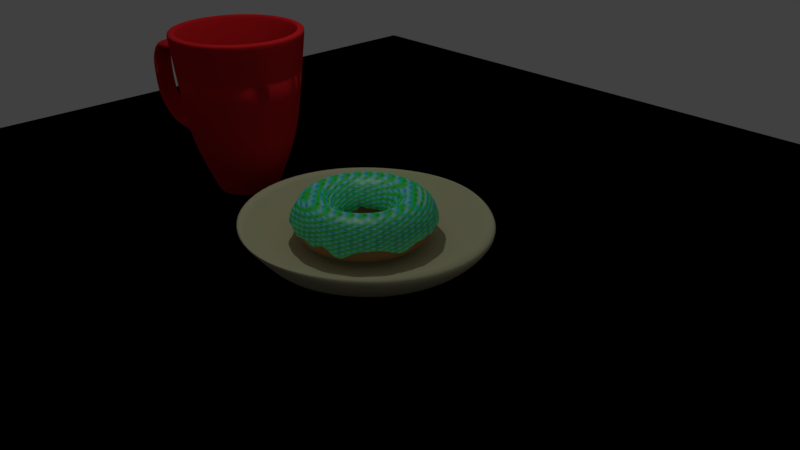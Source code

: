 # Source: untitled3.blend  (saved by Blender 2.79.0; exported with 4.5.12 LTS)
import bpy
from mathutils import Matrix  # noqa: F401  (used for matrix-valued properties, if any)

bpy.ops.wm.read_factory_settings(use_empty=True)
scene = bpy.context.scene
scene.name = 'Scene'

# ---- collections
col_collection_1 = bpy.data.collections.new('Collection 1'); scene.collection.children.link(col_collection_1)
col_collection_2 = bpy.data.collections.new('Collection 2'); scene.collection.children.link(col_collection_2)
col_collection_3 = bpy.data.collections.new('Collection 3'); scene.collection.children.link(col_collection_3)

# ---- materials (node trees are filled in below, after node groups)
mat_material_002 = bpy.data.materials.new('Material.002')
mat_material_002.alpha_threshold = 0.0
mat_material_002.roughness = 0.5
mat_material_001 = bpy.data.materials.new('Material.001')
mat_material_001.alpha_threshold = 0.0
mat_material_001.roughness = 0.5
mat_material_003 = bpy.data.materials.new('Material.003')
mat_material_003.alpha_threshold = 0.0
mat_material_003.roughness = 0.5
mat_material = bpy.data.materials.new('Material')
mat_material.alpha_threshold = 0.0
mat_material.roughness = 0.5

# ---- material node trees
mat_material_002.use_nodes = True; mat_material_002.node_tree.nodes.clear()
_N = mat_material_002.node_tree.nodes; _L = mat_material_002.node_tree.links
n0 = _N.new('ShaderNodeOutputMaterial'); n0.name = 'Material Output'; n0.location = (460, 306)
n1 = _N.new('ShaderNodeMixShader'); n1.name = 'Mix Shader'; n1.location = (240, 326)
n1.inputs[0].default_value = 0.1
n2 = _N.new('ShaderNodeBsdfDiffuse'); n2.name = 'Diffuse BSDF'; n2.location = (20, 397)
n2.inputs[1].default_value = 0.25
n3 = _N.new('ShaderNodeBsdfAnisotropic'); n3.name = 'Glossy BSDF'; n3.location = (25, 238)
n3.distribution = 'GGX'
n3.inputs[1].default_value = 0.4472
n4 = _N.new('ShaderNodeTexMagic'); n4.name = 'Magic Texture'; n4.location = (-228, 341)
n4.inputs[1].default_value = 10.8
n4.inputs[2].default_value = 0.5
_L.new(n2.outputs[0], n1.inputs[1])
_L.new(n1.outputs[0], n0.inputs[0])
_L.new(n3.outputs[0], n1.inputs[2])
_L.new(n4.outputs[0], n2.inputs[0])
n0.is_active_output = True
mat_material_001.use_nodes = True; mat_material_001.node_tree.nodes.clear()
_N = mat_material_001.node_tree.nodes; _L = mat_material_001.node_tree.links
n0 = _N.new('ShaderNodeBsdfDiffuse'); n0.name = 'Diffuse BSDF'; n0.location = (10, 300)
n0.inputs[0].default_value = (0.8864, 0.4678, 0.214, 1.0)
n0.inputs[1].default_value = 0.375
n1 = _N.new('ShaderNodeMixShader'); n1.name = 'Mix Shader'; n1.location = (267, 311)
n2 = _N.new('ShaderNodeOutputMaterial'); n2.name = 'Material Output'; n2.location = (467, 324)
n2.width = 159
_L.new(n0.outputs[0], n1.inputs[1])
_L.new(n1.outputs[0], n2.inputs[0])
n2.is_active_output = True
mat_material_003.use_nodes = True; mat_material_003.node_tree.nodes.clear()
_N = mat_material_003.node_tree.nodes; _L = mat_material_003.node_tree.links
n0 = _N.new('ShaderNodeBsdfDiffuse'); n0.name = 'Diffuse BSDF'; n0.location = (10, 300)
n0.inputs[0].default_value = (0.8, 0.02118, 0.02715, 1.0)
n0.inputs[1].default_value = 0.225
n1 = _N.new('ShaderNodeBsdfAnisotropic'); n1.name = 'Glossy BSDF'; n1.location = (10, 146)
n1.distribution = 'GGX'
n1.inputs[0].default_value = (0.0, 0.0, 0.0, 1.0)
n1.inputs[1].default_value = 0.5477
n2 = _N.new('ShaderNodeOutputMaterial'); n2.name = 'Material Output'; n2.location = (479, 230)
n3 = _N.new('ShaderNodeMixShader'); n3.name = 'Mix Shader'; n3.location = (259, 274)
n3.inputs[0].default_value = 0.1
_L.new(n0.outputs[0], n3.inputs[1])
_L.new(n3.outputs[0], n2.inputs[0])
_L.new(n1.outputs[0], n3.inputs[2])
n2.is_active_output = True
mat_material.use_nodes = True; mat_material.node_tree.nodes.clear()
_N = mat_material.node_tree.nodes; _L = mat_material.node_tree.links
n0 = _N.new('ShaderNodeOutputMaterial'); n0.name = 'Material Output'; n0.location = (385, 300)
n1 = _N.new('ShaderNodeBsdfDiffuse'); n1.name = 'Diffuse BSDF'; n1.location = (10, 300)
n1.inputs[0].default_value = (0.7421, 0.7181, 0.4597, 1.0)
n1.inputs[1].default_value = 0.1833
n2 = _N.new('ShaderNodeMixShader'); n2.name = 'Mix Shader'; n2.location = (218, 222)
n2.inputs[0].default_value = 0.03636
n3 = _N.new('ShaderNodeBsdfAnisotropic'); n3.name = 'Glossy BSDF'; n3.location = (7, 150)
n3.distribution = 'GGX'
n3.inputs[0].default_value = (0.04499, 0.8, 0.01431, 1.0)
n3.inputs[1].default_value = 0.483
_L.new(n1.outputs[0], n2.inputs[1])
_L.new(n2.outputs[0], n0.inputs[0])
_L.new(n3.outputs[0], n2.inputs[2])
n0.is_active_output = True

# ---- world
world_world = bpy.data.worlds.new('World'); scene.world = world_world
world_world.color = (0.05088, 0.05088, 0.05088)
world_world.use_sun_shadow = False
world_world.sun_shadow_jitter_overblur = 0.0
world_world.cycles.sampling_method = 'MANUAL'

# ---- cameras
cam_camera = bpy.data.cameras.new('Camera')
cam_camera.clip_end = 100.0
cam_camera.lens = 35.0
cam_camera.sensor_width = 32.0
cam_camera.sensor_height = 18.0
cam_camera.ortho_scale = 7.314
cam_camera.dof.focus_distance = 0.0

# ---- lights
light_lamp = bpy.data.lights.new('Lamp', 'POINT')
light_lamp.transmission_factor = 0.0
light_lamp.cutoff_distance = 30.0
light_lamp.energy = 100.0
light_lamp.shadow_buffer_clip_start = 1.001
light_lamp.shadow_soft_size = 0.1
light_lamp.shadow_maximum_resolution = 0.006
light_lamp.use_absolute_resolution = True

# ---- meshes
me_torus_003 = bpy.data.meshes.new('Torus.003')
me_torus_003.from_pydata([(1.441, 0.0002914, -0.02817), (1.397, 0.0003973, 0.08865), (1.251, 0.0005571, 0.3789), (1.017, 0.0005571, 0.4416), (0.7832, 0.0005571, 0.3789), (0.5779, 6.055e-05, 0.2035), (0.5398, 0.0004045, -0.04318), (1.407, 0.1854, -0.1033), (1.355, 0.1786, 0.205), (1.241, 0.1639, 0.3789), (1.009, 0.1334, 0.4416), (0.7765, 0.1028, 0.3789), (0.6009, 0.07961, 0.1426), (0.5192, 0.06851, -0.1508), (1.367, 0.3663, -0.0262), (1.341, 0.3597, 0.1465), (1.209, 0.3245, 0.3789), (0.9826, 0.2639, 0.4416), (0.7565, 0.2033, 0.3789), (0.5686, 0.1526, 0.1021), (0.5186, 0.1394, -0.03314), (1.325, 0.5493, -0.1201), (1.292, 0.5355, 0.1684), (1.156, 0.4795, 0.3789), (0.9398, 0.39, 0.4416), (0.7235, 0.3004, 0.3789), (0.5423, 0.2249, 0.06961), (0.4951, 0.2055, -0.1296), (1.217, 0.7025, -0.005108), (1.202, 0.6945, 0.2109), (1.084, 0.6263, 0.3789), (0.8809, 0.5093, 0.4416), (0.6782, 0.3923, 0.3789), (0.5262, 0.3044, 0.09713), (0.4614, 0.2668, -0.1475), (1.126, 0.864, -0.1352), (1.098, 0.8429, 0.1332), (0.9926, 0.7625, 0.3789), (0.807, 0.62, 0.4416), (0.6213, 0.4775, 0.3789), (0.4587, 0.3521, 0.1085), (0.4246, 0.3263, -0.03195), (1.024, 1.025, -0.1046), (0.9845, 0.985, 0.1644), (0.8847, 0.8856, 0.3789), (0.7192, 0.7201, 0.4416), (0.5537, 0.5546, 0.3789), (0.4236, 0.4242, 0.07667), (0.374, 0.3744, -0.1028), (0.8583, 1.119, -0.06478), (0.8628, 1.125, 0.1299), (0.7616, 0.9935, 0.3789), (0.6191, 0.8078, 0.4416), (0.4767, 0.6222, 0.3789), (0.3678, 0.4801, 0.1961), (0.3217, 0.4196, -0.1137), (0.7039, 1.219, -0.0745), (0.7008, 1.215, 0.175), (0.6255, 1.084, 0.3789), (0.5085, 0.8818, 0.4416), (0.3914, 0.6791, 0.3789), (0.2916, 0.5053, 0.1235), (0.2633, 0.4564, -0.0968), (0.5448, 1.316, -0.09061), (0.5168, 1.248, 0.1949), (0.4786, 1.157, 0.3789), (0.3891, 0.9406, 0.4416), (0.2995, 0.7244, 0.3789), (0.228, 0.5513, 0.1594), (0.2082, 0.5039, -0.06187), (0.3813, 1.425, -0.0931), (0.354, 1.322, 0.1132), (0.3236, 1.209, 0.3789), (0.263, 0.9834, 0.4416), (0.2025, 0.7574, 0.3789), (0.1557, 0.5825, 0.1836), (0.1399, 0.5236, -0.1497), (0.1839, 1.398, -0.1062), (0.1756, 1.334, 0.1898), (0.163, 1.241, 0.3789), (0.1325, 1.009, 0.4416), (0.1019, 0.7774, 0.3789), (0.07584, 0.5767, 0.1878), (0.06966, 0.5309, -0.1201), (-0.0002409, 1.463, -0.05542), (-1.194e-05, 1.337, 0.2076), (-0.0003216, 1.252, 0.3789), (-0.0003216, 1.018, 0.4416), (-0.0003216, 0.7841, 0.3789), (-1.189e-07, 0.5738, 0.1047), (-0.0001223, 0.5283, -0.02437), (-0.1851, 1.405, -0.07858), (-0.1749, 1.328, 0.1565), (-0.1637, 1.241, 0.3789), (-0.1331, 1.009, 0.4416), (-0.1026, 0.7774, 0.3789), (-0.0785, 0.595, 0.1606), (-0.07049, 0.5341, -0.1076), (-0.3788, 1.413, -0.0757), (-0.3495, 1.304, 0.1169), (-0.3243, 1.209, 0.3789), (-0.2637, 0.9834, 0.4416), (-0.2031, 0.7574, 0.3789), (-0.1509, 0.5631, 0.1676), (-0.1388, 0.5176, -0.06033), (-0.5368, 1.296, -0.07907), (-0.5402, 1.304, 0.1575), (-0.4793, 1.157, 0.3789), (-0.3897, 0.9406, 0.4416), (-0.3002, 0.7244, 0.3789), (-0.2243, 0.5414, 0.115), (-0.2055, 0.4959, -0.07885), (-0.7336, 1.271, -0.05762), (-0.669, 1.159, 0.1666), (-0.6261, 1.084, 0.3789), (-0.5091, 0.8818, 0.4416), (-0.3921, 0.6791, 0.3789), (-0.2905, 0.5031, 0.125), (-0.2618, 0.4534, -0.08828), (-0.8779, 1.144, -0.0764), (-0.8283, 1.08, 0.1723), (-0.7622, 0.9935, 0.3789), (-0.6198, 0.8078, 0.4416), (-0.4773, 0.6222, 0.3789), (-0.3571, 0.4654, 0.1009), (-0.3182, 0.4148, -0.07415), (-0.9868, 0.9868, -0.02676), (-0.9818, 0.9819, 0.1857), (-0.8853, 0.8856, 0.3789), (-0.7198, 0.7201, 0.4416), (-0.5543, 0.5546, 0.3789), (-0.4067, 0.4067, 0.1726), (-0.3722, 0.3723, -0.087), (-1.148, 0.8812, -0.03723), (-1.088, 0.8347, 0.1655), (-0.9933, 0.7625, 0.3789), (-0.8076, 0.62, 0.4416), (-0.6219, 0.4775, 0.3789), (-0.4732, 0.3633, 0.2015), (-0.4116, 0.3159, -0.02231), (-1.221, 0.7049, -0.08066), (-1.164, 0.6721, 0.1146), (-1.084, 0.6263, 0.3789), (-0.8815, 0.5093, 0.4416), (-0.6789, 0.3923, 0.3789), (-0.5098, 0.2945, 0.1299), (-0.467, 0.2699, -0.03447), (-1.313, 0.5442, -0.07424), (-1.259, 0.5216, 0.1581), (-1.157, 0.4795, 0.3789), (-0.9404, 0.39, 0.4416), (-0.7242, 0.3004, 0.3789), (-0.5531, 0.2294, 0.1291), (-0.4941, 0.2049, -0.1367), (-1.384, 0.3711, -0.07752), (-1.364, 0.3658, 0.1951), (-1.209, 0.3245, 0.3789), (-0.9832, 0.2639, 0.4416), (-0.7571, 0.2033, 0.3789), (-0.557, 0.1493, 0.1195), (-0.5235, 0.1406, -0.1028), (-1.405, 0.1851, -0.07101), (-1.379, 0.1819, 0.1313), (-1.241, 0.1639, 0.3789), (-1.009, 0.1334, 0.4416), (-0.7771, 0.1028, 0.3789), (-0.5962, 0.07885, 0.1445), (-0.5359, 0.07093, -0.1355), (-1.409, 0.0001009, -0.1076), (-1.341, 4.776e-05, 0.1848), (-1.252, 0.0005572, 0.3789), (-1.018, 0.0005572, 0.4416), (-0.7838, 0.0005572, 0.3789), (-0.5833, 0.0001369, 0.1895), (-0.527, 0.000192, -0.128), (-1.427, -0.1876, -0.04374), (-1.395, -0.1832, 0.1135), (-1.241, -0.1628, 0.3789), (-1.009, -0.1323, 0.4416), (-0.7771, -0.1017, 0.3789), (-0.5705, -0.07508, 0.1129), (-0.5291, -0.06934, -0.1485), (-1.374, -0.3679, -0.02895), (-1.299, -0.348, 0.1516), (-1.209, -0.3234, 0.3789), (-0.9832, -0.2628, 0.4416), (-0.7571, -0.2022, 0.3789), (-0.5551, -0.1487, 0.2075), (-0.5186, -0.1385, -0.07293), (-1.366, -0.5651, -0.03199), (-1.285, -0.5317, 0.1446), (-1.157, -0.4784, 0.3789), (-0.9404, -0.3888, 0.4416), (-0.7242, -0.2993, 0.3789), (-0.5309, -0.2199, 0.08839), (-0.4804, -0.1989, -0.09485), (-1.275, -0.7356, -0.05098), (-1.181, -0.6813, 0.1847), (-1.084, -0.6252, 0.3789), (-0.8815, -0.5082, 0.4416), (-0.6789, -0.3912, 0.3789), (-0.5055, -0.2917, 0.1486), (-0.4558, -0.2629, -0.09589), (-1.112, -0.8532, -0.1005), (-1.075, -0.825, 0.08842), (-0.9933, -0.7614, 0.3789), (-0.8076, -0.6189, 0.4416), (-0.6219, -0.4764, 0.3789), (-0.4667, -0.3578, 0.06856), (-0.4193, -0.3215, -0.1646), (-0.9986, -0.9984, -0.07697), (-0.9889, -0.9883, 0.07904), (-0.8853, -0.8844, 0.3789), (-0.7198, -0.719, 0.4416), (-0.5543, -0.5535, 0.3789), (-0.4113, -0.4111, 0.09111), (-0.374, -0.3736, -0.01155), (-0.8965, -1.167, -0.1038), (-0.8534, -1.111, 0.2044), (-0.7622, -0.9924, 0.3789), (-0.6198, -0.8067, 0.4416), (-0.4773, -0.621, 0.3789), (-0.37, -0.4813, 0.1684), (-0.3183, -0.4146, -0.148), (-0.7111, -1.231, -0.04085), (-0.6781, -1.174, 0.1811), (-0.6261, -1.083, 0.3789), (-0.5091, -0.8807, 0.4416), (-0.3921, -0.678, 0.3789), (-0.2941, -0.509, 0.1163), (-0.2621, -0.4537, -0.06976), (-0.548, -1.322, -0.04902), (-0.5143, -1.242, 0.1498), (-0.4793, -1.156, 0.3789), (-0.3897, -0.9395, 0.4416), (-0.3002, -0.7233, 0.3789), (-0.2317, -0.5582, 0.07084), (-0.2037, -0.4911, -0.07349), (-0.3646, -1.361, -0.1591), (-0.3455, -1.29, 0.1791), (-0.3243, -1.208, 0.3789), (-0.2637, -0.9823, 0.4416), (-0.2031, -0.7563, 0.3789), (-0.1578, -0.5873, 0.1489), (-0.1372, -0.5112, -0.1606), (-0.1828, -1.388, -0.05261), (-0.1751, -1.33, 0.179), (-0.1637, -1.24, 0.3789), (-0.1331, -1.008, 0.4416), (-0.1026, -0.7763, 0.3789), (-0.07547, -0.5729, 0.2072), (-0.06986, -0.529, -0.1174), (-4.002e-06, -1.394, -0.1056), (-0.0002232, -1.395, 0.07861), (-0.0003216, -1.251, 0.3789), (-0.0003216, -1.017, 0.4416), (-0.0003216, -0.783, 0.3789), (-2.393e-05, -0.5766, 0.05125), (-8.681e-05, -0.5241, -0.1059), (0.1848, -1.404, -0.1556), (0.1758, -1.336, 0.1461), (0.163, -1.24, 0.3789), (0.1325, -1.008, 0.4416), (0.1019, -0.7763, 0.3789), (0.07877, -0.5998, 0.03736), (0.06879, -0.5233, -0.05795), (0.3643, -1.36, -0.01687), (0.3544, -1.323, 0.02622), (0.3236, -1.208, 0.3789), (0.263, -0.9823, 0.4416), (0.2025, -0.7563, 0.3789), (0.1527, -0.5703, 0.06616), (0.1377, -0.5141, -0.04775), (0.5646, -1.363, -0.09797), (0.5145, -1.242, 0.1692), (0.4786, -1.156, 0.3789), (0.3891, -0.9395, 0.4416), (0.2995, -0.7233, 0.3789), (0.2295, -0.5543, 0.0741), (0.1989, -0.4801, -0.1386), (0.7425, -1.286, -0.2474), (0.6915, -1.198, 0.03101), (0.6255, -1.083, 0.3789), (0.5085, -0.8807, 0.4416), (0.3914, -0.678, 0.3789), (0.2949, -0.5107, 0.1741), (0.2722, -0.4715, -0.1054), (0.8737, -1.139, -0.1317), (0.8416, -1.097, 0.1173), (0.7616, -0.9924, 0.3789), (0.6191, -0.8067, 0.4416), (0.4767, -0.621, 0.3789), (0.3705, -0.4827, 0.1363), (0.3207, -0.4179, -0.1826), (1.041, -1.041, -0.04167), (0.9668, -0.9667, 0.1506), (0.8847, -0.8844, 0.3789), (0.7192, -0.719, 0.4416), (0.5537, -0.5535, 0.3789), (0.412, -0.4119, 0.2147), (0.3659, -0.3659, -0.04381), (1.14, -0.8749, -0.04807), (1.101, -0.8448, 0.05356), (0.9926, -0.7614, 0.3789), (0.807, -0.6189, 0.4416), (0.6213, -0.4764, 0.3789), (0.4698, -0.3603, 0.1278), (0.4141, -0.3177, -0.01572), (1.261, -0.7277, -0.02821), (1.219, -0.7034, 0.1921), (1.084, -0.6252, 0.3789), (0.8809, -0.5082, 0.4416), (0.6782, -0.3912, 0.3789), (0.5069, -0.2925, 0.1543), (0.4467, -0.2579, -0.02833), (1.295, -0.5363, -0.1091), (1.239, -0.5132, 0.05595), (1.156, -0.4784, 0.3789), (0.9398, -0.3888, 0.4416), (0.7235, -0.2993, 0.3789), (0.5406, -0.2238, 0.1221), (0.5025, -0.2078, -0.08265), (1.406, -0.3764, -0.18), (1.354, -0.3624, 0.1528), (1.209, -0.3234, 0.3789), (0.9826, -0.2628, 0.4416), (0.7565, -0.2022, 0.3789), (0.5686, -0.1522, 0.0729), (0.5185, -0.1386, -0.09579), (1.425, -0.1873, -0.1633), (1.348, -0.1773, 0.1607), (1.241, -0.1628, 0.3789), (1.009, -0.1323, 0.4416), (0.7765, -0.1017, 0.3789), (0.5929, -0.07773, 0.1534), (0.5319, -0.0697, -0.1215)], [], [(0, 7, 8, 1), (1, 8, 9, 2), (2, 9, 10, 3), (3, 10, 11, 4), (4, 11, 12, 5), (5, 12, 13, 6), (7, 14, 15, 8), (8, 15, 16, 9), (9, 16, 17, 10), (10, 17, 18, 11), (11, 18, 19, 12), (12, 19, 20, 13), (14, 21, 22, 15), (15, 22, 23, 16), (16, 23, 24, 17), (17, 24, 25, 18), (18, 25, 26, 19), (19, 26, 27, 20), (21, 28, 29, 22), (22, 29, 30, 23), (23, 30, 31, 24), (24, 31, 32, 25), (25, 32, 33, 26), (26, 33, 34, 27), (28, 35, 36, 29), (29, 36, 37, 30), (30, 37, 38, 31), (31, 38, 39, 32), (32, 39, 40, 33), (33, 40, 41, 34), (35, 42, 43, 36), (36, 43, 44, 37), (37, 44, 45, 38), (38, 45, 46, 39), (39, 46, 47, 40), (40, 47, 48, 41), (42, 49, 50, 43), (43, 50, 51, 44), (44, 51, 52, 45), (45, 52, 53, 46), (46, 53, 54, 47), (47, 54, 55, 48), (49, 56, 57, 50), (50, 57, 58, 51), (51, 58, 59, 52), (52, 59, 60, 53), (53, 60, 61, 54), (54, 61, 62, 55), (56, 63, 64, 57), (57, 64, 65, 58), (58, 65, 66, 59), (59, 66, 67, 60), (60, 67, 68, 61), (61, 68, 69, 62), (63, 70, 71, 64), (64, 71, 72, 65), (65, 72, 73, 66), (66, 73, 74, 67), (67, 74, 75, 68), (68, 75, 76, 69), (70, 77, 78, 71), (71, 78, 79, 72), (72, 79, 80, 73), (73, 80, 81, 74), (74, 81, 82, 75), (75, 82, 83, 76), (77, 84, 85, 78), (78, 85, 86, 79), (79, 86, 87, 80), (80, 87, 88, 81), (81, 88, 89, 82), (82, 89, 90, 83), (84, 91, 92, 85), (85, 92, 93, 86), (86, 93, 94, 87), (87, 94, 95, 88), (88, 95, 96, 89), (89, 96, 97, 90), (91, 98, 99, 92), (92, 99, 100, 93), (93, 100, 101, 94), (94, 101, 102, 95), (95, 102, 103, 96), (96, 103, 104, 97), (98, 105, 106, 99), (99, 106, 107, 100), (100, 107, 108, 101), (101, 108, 109, 102), (102, 109, 110, 103), (103, 110, 111, 104), (105, 112, 113, 106), (106, 113, 114, 107), (107, 114, 115, 108), (108, 115, 116, 109), (109, 116, 117, 110), (110, 117, 118, 111), (112, 119, 120, 113), (113, 120, 121, 114), (114, 121, 122, 115), (115, 122, 123, 116), (116, 123, 124, 117), (117, 124, 125, 118), (119, 126, 127, 120), (120, 127, 128, 121), (121, 128, 129, 122), (122, 129, 130, 123), (123, 130, 131, 124), (124, 131, 132, 125), (126, 133, 134, 127), (127, 134, 135, 128), (128, 135, 136, 129), (129, 136, 137, 130), (130, 137, 138, 131), (131, 138, 139, 132), (133, 140, 141, 134), (134, 141, 142, 135), (135, 142, 143, 136), (136, 143, 144, 137), (137, 144, 145, 138), (138, 145, 146, 139), (140, 147, 148, 141), (141, 148, 149, 142), (142, 149, 150, 143), (143, 150, 151, 144), (144, 151, 152, 145), (145, 152, 153, 146), (147, 154, 155, 148), (148, 155, 156, 149), (149, 156, 157, 150), (150, 157, 158, 151), (151, 158, 159, 152), (152, 159, 160, 153), (154, 161, 162, 155), (155, 162, 163, 156), (156, 163, 164, 157), (157, 164, 165, 158), (158, 165, 166, 159), (159, 166, 167, 160), (161, 168, 169, 162), (162, 169, 170, 163), (163, 170, 171, 164), (164, 171, 172, 165), (165, 172, 173, 166), (166, 173, 174, 167), (168, 175, 176, 169), (169, 176, 177, 170), (170, 177, 178, 171), (171, 178, 179, 172), (172, 179, 180, 173), (173, 180, 181, 174), (175, 182, 183, 176), (176, 183, 184, 177), (177, 184, 185, 178), (178, 185, 186, 179), (179, 186, 187, 180), (180, 187, 188, 181), (182, 189, 190, 183), (183, 190, 191, 184), (184, 191, 192, 185), (185, 192, 193, 186), (186, 193, 194, 187), (187, 194, 195, 188), (189, 196, 197, 190), (190, 197, 198, 191), (191, 198, 199, 192), (192, 199, 200, 193), (193, 200, 201, 194), (194, 201, 202, 195), (196, 203, 204, 197), (197, 204, 205, 198), (198, 205, 206, 199), (199, 206, 207, 200), (200, 207, 208, 201), (201, 208, 209, 202), (203, 210, 211, 204), (204, 211, 212, 205), (205, 212, 213, 206), (206, 213, 214, 207), (207, 214, 215, 208), (208, 215, 216, 209), (210, 217, 218, 211), (211, 218, 219, 212), (212, 219, 220, 213), (213, 220, 221, 214), (214, 221, 222, 215), (215, 222, 223, 216), (217, 224, 225, 218), (218, 225, 226, 219), (219, 226, 227, 220), (220, 227, 228, 221), (221, 228, 229, 222), (222, 229, 230, 223), (224, 231, 232, 225), (225, 232, 233, 226), (226, 233, 234, 227), (227, 234, 235, 228), (228, 235, 236, 229), (229, 236, 237, 230), (231, 238, 239, 232), (232, 239, 240, 233), (233, 240, 241, 234), (234, 241, 242, 235), (235, 242, 243, 236), (236, 243, 244, 237), (238, 245, 246, 239), (239, 246, 247, 240), (240, 247, 248, 241), (241, 248, 249, 242), (242, 249, 250, 243), (243, 250, 251, 244), (245, 252, 253, 246), (246, 253, 254, 247), (247, 254, 255, 248), (248, 255, 256, 249), (249, 256, 257, 250), (250, 257, 258, 251), (252, 259, 260, 253), (253, 260, 261, 254), (254, 261, 262, 255), (255, 262, 263, 256), (256, 263, 264, 257), (257, 264, 265, 258), (259, 266, 267, 260), (260, 267, 268, 261), (261, 268, 269, 262), (262, 269, 270, 263), (263, 270, 271, 264), (264, 271, 272, 265), (266, 273, 274, 267), (267, 274, 275, 268), (268, 275, 276, 269), (269, 276, 277, 270), (270, 277, 278, 271), (271, 278, 279, 272), (273, 280, 281, 274), (274, 281, 282, 275), (275, 282, 283, 276), (276, 283, 284, 277), (277, 284, 285, 278), (278, 285, 286, 279), (280, 287, 288, 281), (281, 288, 289, 282), (282, 289, 290, 283), (283, 290, 291, 284), (284, 291, 292, 285), (285, 292, 293, 286), (287, 294, 295, 288), (288, 295, 296, 289), (289, 296, 297, 290), (290, 297, 298, 291), (291, 298, 299, 292), (292, 299, 300, 293), (294, 301, 302, 295), (295, 302, 303, 296), (296, 303, 304, 297), (297, 304, 305, 298), (298, 305, 306, 299), (299, 306, 307, 300), (301, 308, 309, 302), (302, 309, 310, 303), (303, 310, 311, 304), (304, 311, 312, 305), (305, 312, 313, 306), (306, 313, 314, 307), (308, 315, 316, 309), (309, 316, 317, 310), (310, 317, 318, 311), (311, 318, 319, 312), (312, 319, 320, 313), (313, 320, 321, 314), (315, 322, 323, 316), (316, 323, 324, 317), (317, 324, 325, 318), (318, 325, 326, 319), (319, 326, 327, 320), (320, 327, 328, 321), (322, 329, 330, 323), (323, 330, 331, 324), (324, 331, 332, 325), (325, 332, 333, 326), (326, 333, 334, 327), (327, 334, 335, 328), (329, 0, 1, 330), (330, 1, 2, 331), (331, 2, 3, 332), (332, 3, 4, 333), (333, 4, 5, 334), (334, 5, 6, 335)])
me_torus_003.polygons.foreach_set('use_smooth', [True] * 288)
me_torus_003.materials.append(mat_material_002)
me_torus_003.use_remesh_preserve_volume = False
me_torus_003.use_remesh_preserve_attributes = False
me_torus_003.use_mirror_vertex_groups = False
me_torus_003.update()
me_torus_001 = bpy.data.meshes.new('Torus.001')
me_torus_001.from_pydata([(1.46, 0.0, 0.0), (1.398, 0.0, 0.23), (1.23, 0.0, 0.3984), (1.0, 0.0, 0.46), (0.77, 0.0, 0.3984), (0.6016, 0.0, 0.23), (0.54, 0.0, 5.633e-17), (0.6016, 0.0, -0.23), (0.77, 0.0, -0.3984), (1.0, 0.0, -0.46), (1.23, 0.0, -0.3984), (1.398, 0.0, -0.23), (1.448, 0.1906, 0.0), (1.386, 0.1825, 0.23), (1.219, 0.1605, 0.3984), (0.9914, 0.1305, 0.46), (0.7634, 0.1005, 0.3984), (0.5965, 0.07853, 0.23), (0.5354, 0.07048, 5.633e-17), (0.5965, 0.07853, -0.23), (0.7634, 0.1005, -0.3984), (0.9914, 0.1305, -0.46), (1.219, 0.1605, -0.3984), (1.386, 0.1825, -0.23), (1.41, 0.3779, 0.0), (1.351, 0.3619, 0.23), (1.188, 0.3183, 0.3984), (0.9659, 0.2588, 0.46), (0.7438, 0.1993, 0.3984), (0.5811, 0.1557, 0.23), (0.5216, 0.1398, 5.633e-17), (0.5811, 0.1557, -0.23), (0.7438, 0.1993, -0.3984), (0.9659, 0.2588, -0.46), (1.188, 0.3183, -0.3984), (1.351, 0.3619, -0.23), (1.349, 0.5587, 0.0), (1.292, 0.5351, 0.23), (1.136, 0.4707, 0.3984), (0.9239, 0.3827, 0.46), (0.7114, 0.2947, 0.3984), (0.5558, 0.2302, 0.23), (0.4989, 0.2066, 5.633e-17), (0.5558, 0.2302, -0.23), (0.7114, 0.2947, -0.3984), (0.9239, 0.3827, -0.46), (1.136, 0.4707, -0.3984), (1.292, 0.5351, -0.23), (1.264, 0.73, 0.0), (1.211, 0.6992, 0.23), (1.065, 0.615, 0.3984), (0.866, 0.5, 0.46), (0.6668, 0.385, 0.3984), (0.521, 0.3008, 0.23), (0.4677, 0.27, 5.633e-17), (0.521, 0.3008, -0.23), (0.6668, 0.385, -0.3984), (0.866, 0.5, -0.46), (1.065, 0.615, -0.3984), (1.211, 0.6992, -0.23), (1.158, 0.8888, 0.0), (1.109, 0.8513, 0.23), (0.9758, 0.7488, 0.3984), (0.7934, 0.6088, 0.46), (0.6109, 0.4687, 0.3984), (0.4773, 0.3662, 0.23), (0.4284, 0.3287, 5.633e-17), (0.4773, 0.3662, -0.23), (0.6109, 0.4687, -0.3984), (0.7934, 0.6088, -0.46), (0.9758, 0.7488, -0.3984), (1.109, 0.8513, -0.23), (1.032, 1.032, 0.0), (0.9888, 0.9888, 0.23), (0.8697, 0.8697, 0.3984), (0.7071, 0.7071, 0.46), (0.5445, 0.5445, 0.3984), (0.4254, 0.4254, 0.23), (0.3818, 0.3818, 5.633e-17), (0.4254, 0.4254, -0.23), (0.5445, 0.5445, -0.3984), (0.7071, 0.7071, -0.46), (0.8697, 0.8697, -0.3984), (0.9888, 0.9888, -0.23), (0.8888, 1.158, 0.0), (0.8513, 1.109, 0.23), (0.7488, 0.9758, 0.3984), (0.6088, 0.7934, 0.46), (0.4687, 0.6109, 0.3984), (0.3662, 0.4773, 0.23), (0.3287, 0.4284, 5.633e-17), (0.3662, 0.4773, -0.23), (0.4687, 0.6109, -0.3984), (0.6088, 0.7934, -0.46), (0.7488, 0.9758, -0.3984), (0.8513, 1.109, -0.23), (0.73, 1.264, 0.0), (0.6992, 1.211, 0.23), (0.615, 1.065, 0.3984), (0.5, 0.866, 0.46), (0.385, 0.6668, 0.3984), (0.3008, 0.521, 0.23), (0.27, 0.4677, 5.633e-17), (0.3008, 0.521, -0.23), (0.385, 0.6668, -0.3984), (0.5, 0.866, -0.46), (0.615, 1.065, -0.3984), (0.6992, 1.211, -0.23), (0.5587, 1.349, 0.0), (0.5351, 1.292, 0.23), (0.4707, 1.136, 0.3984), (0.3827, 0.9239, 0.46), (0.2947, 0.7114, 0.3984), (0.2302, 0.5558, 0.23), (0.2066, 0.4989, 5.633e-17), (0.2302, 0.5558, -0.23), (0.2947, 0.7114, -0.3984), (0.3827, 0.9239, -0.46), (0.4707, 1.136, -0.3984), (0.5351, 1.292, -0.23), (0.3779, 1.41, 0.0), (0.3619, 1.351, 0.23), (0.3183, 1.188, 0.3984), (0.2588, 0.9659, 0.46), (0.1993, 0.7438, 0.3984), (0.1557, 0.5811, 0.23), (0.1398, 0.5216, 5.633e-17), (0.1557, 0.5811, -0.23), (0.1993, 0.7438, -0.3984), (0.2588, 0.9659, -0.46), (0.3183, 1.188, -0.3984), (0.3619, 1.351, -0.23), (0.1906, 1.448, 0.0), (0.1825, 1.386, 0.23), (0.1605, 1.219, 0.3984), (0.1305, 0.9914, 0.46), (0.1005, 0.7634, 0.3984), (0.07853, 0.5965, 0.23), (0.07048, 0.5354, 5.633e-17), (0.07853, 0.5965, -0.23), (0.1005, 0.7634, -0.3984), (0.1305, 0.9914, -0.46), (0.1605, 1.219, -0.3984), (0.1825, 1.386, -0.23), (1.102e-07, 1.46, 0.0), (1.056e-07, 1.398, 0.23), (9.286e-08, 1.23, 0.3984), (7.55e-08, 1.0, 0.46), (5.813e-08, 0.77, 0.3984), (4.542e-08, 0.6016, 0.23), (4.077e-08, 0.54, 5.633e-17), (4.542e-08, 0.6016, -0.23), (5.813e-08, 0.77, -0.3984), (7.55e-08, 1.0, -0.46), (9.286e-08, 1.23, -0.3984), (1.056e-07, 1.398, -0.23), (-0.1906, 1.448, 0.0), (-0.1825, 1.386, 0.23), (-0.1605, 1.219, 0.3984), (-0.1305, 0.9914, 0.46), (-0.1005, 0.7634, 0.3984), (-0.07853, 0.5965, 0.23), (-0.07048, 0.5354, 5.633e-17), (-0.07853, 0.5965, -0.23), (-0.1005, 0.7634, -0.3984), (-0.1305, 0.9914, -0.46), (-0.1605, 1.219, -0.3984), (-0.1825, 1.386, -0.23), (-0.3779, 1.41, 0.0), (-0.3619, 1.351, 0.23), (-0.3183, 1.188, 0.3984), (-0.2588, 0.9659, 0.46), (-0.1993, 0.7438, 0.3984), (-0.1557, 0.5811, 0.23), (-0.1398, 0.5216, 5.633e-17), (-0.1557, 0.5811, -0.23), (-0.1993, 0.7438, -0.3984), (-0.2588, 0.9659, -0.46), (-0.3183, 1.188, -0.3984), (-0.3619, 1.351, -0.23), (-0.5587, 1.349, 0.0), (-0.5351, 1.292, 0.23), (-0.4707, 1.136, 0.3984), (-0.3827, 0.9239, 0.46), (-0.2947, 0.7114, 0.3984), (-0.2302, 0.5558, 0.23), (-0.2066, 0.4989, 5.633e-17), (-0.2302, 0.5558, -0.23), (-0.2947, 0.7114, -0.3984), (-0.3827, 0.9239, -0.46), (-0.4707, 1.136, -0.3984), (-0.5351, 1.292, -0.23), (-0.73, 1.264, 0.0), (-0.6992, 1.211, 0.23), (-0.615, 1.065, 0.3984), (-0.5, 0.866, 0.46), (-0.385, 0.6668, 0.3984), (-0.3008, 0.521, 0.23), (-0.27, 0.4677, 5.633e-17), (-0.3008, 0.521, -0.23), (-0.385, 0.6668, -0.3984), (-0.5, 0.866, -0.46), (-0.615, 1.065, -0.3984), (-0.6992, 1.211, -0.23), (-0.8888, 1.158, 0.0), (-0.8513, 1.109, 0.23), (-0.7488, 0.9758, 0.3984), (-0.6088, 0.7934, 0.46), (-0.4687, 0.6109, 0.3984), (-0.3662, 0.4773, 0.23), (-0.3287, 0.4284, 5.633e-17), (-0.3662, 0.4773, -0.23), (-0.4687, 0.6109, -0.3984), (-0.6088, 0.7934, -0.46), (-0.7488, 0.9758, -0.3984), (-0.8513, 1.109, -0.23), (-1.032, 1.032, 0.0), (-0.9888, 0.9888, 0.23), (-0.8697, 0.8697, 0.3984), (-0.7071, 0.7071, 0.46), (-0.5445, 0.5445, 0.3984), (-0.4254, 0.4254, 0.23), (-0.3818, 0.3818, 5.633e-17), (-0.4254, 0.4254, -0.23), (-0.5445, 0.5445, -0.3984), (-0.7071, 0.7071, -0.46), (-0.8697, 0.8697, -0.3984), (-0.9888, 0.9888, -0.23), (-1.158, 0.8888, 0.0), (-1.109, 0.8513, 0.23), (-0.9758, 0.7488, 0.3984), (-0.7934, 0.6088, 0.46), (-0.6109, 0.4687, 0.3984), (-0.4773, 0.3662, 0.23), (-0.4284, 0.3287, 5.633e-17), (-0.4773, 0.3662, -0.23), (-0.6109, 0.4687, -0.3984), (-0.7934, 0.6088, -0.46), (-0.9758, 0.7488, -0.3984), (-1.109, 0.8513, -0.23), (-1.264, 0.73, 0.0), (-1.211, 0.6992, 0.23), (-1.065, 0.615, 0.3984), (-0.866, 0.5, 0.46), (-0.6668, 0.385, 0.3984), (-0.521, 0.3008, 0.23), (-0.4677, 0.27, 5.633e-17), (-0.521, 0.3008, -0.23), (-0.6668, 0.385, -0.3984), (-0.866, 0.5, -0.46), (-1.065, 0.615, -0.3984), (-1.211, 0.6992, -0.23), (-1.349, 0.5587, 0.0), (-1.292, 0.5351, 0.23), (-1.136, 0.4707, 0.3984), (-0.9239, 0.3827, 0.46), (-0.7114, 0.2947, 0.3984), (-0.5558, 0.2302, 0.23), (-0.4989, 0.2066, 5.633e-17), (-0.5558, 0.2302, -0.23), (-0.7114, 0.2947, -0.3984), (-0.9239, 0.3827, -0.46), (-1.136, 0.4707, -0.3984), (-1.292, 0.5351, -0.23), (-1.41, 0.3779, 0.0), (-1.351, 0.3619, 0.23), (-1.188, 0.3183, 0.3984), (-0.9659, 0.2588, 0.46), (-0.7438, 0.1993, 0.3984), (-0.5811, 0.1557, 0.23), (-0.5216, 0.1398, 5.633e-17), (-0.5811, 0.1557, -0.23), (-0.7438, 0.1993, -0.3984), (-0.9659, 0.2588, -0.46), (-1.188, 0.3183, -0.3984), (-1.351, 0.3619, -0.23), (-1.448, 0.1906, 0.0), (-1.386, 0.1825, 0.23), (-1.219, 0.1605, 0.3984), (-0.9914, 0.1305, 0.46), (-0.7634, 0.1005, 0.3984), (-0.5965, 0.07853, 0.23), (-0.5354, 0.07048, 5.633e-17), (-0.5965, 0.07853, -0.23), (-0.7634, 0.1005, -0.3984), (-0.9914, 0.1305, -0.46), (-1.219, 0.1605, -0.3984), (-1.386, 0.1825, -0.23), (-1.46, 1.276e-07, 0.0), (-1.398, 1.222e-07, 0.23), (-1.23, 1.075e-07, 0.3984), (-1.0, 8.742e-08, 0.46), (-0.77, 6.732e-08, 0.3984), (-0.6016, 5.26e-08, 0.23), (-0.54, 4.721e-08, 5.633e-17), (-0.6016, 5.26e-08, -0.23), (-0.77, 6.732e-08, -0.3984), (-1.0, 8.742e-08, -0.46), (-1.23, 1.075e-07, -0.3984), (-1.398, 1.222e-07, -0.23), (-1.448, -0.1906, 0.0), (-1.386, -0.1825, 0.23), (-1.219, -0.1605, 0.3984), (-0.9914, -0.1305, 0.46), (-0.7634, -0.1005, 0.3984), (-0.5965, -0.07853, 0.23), (-0.5354, -0.07048, 5.633e-17), (-0.5965, -0.07853, -0.23), (-0.7634, -0.1005, -0.3984), (-0.9914, -0.1305, -0.46), (-1.219, -0.1605, -0.3984), (-1.386, -0.1825, -0.23), (-1.41, -0.3779, 0.0), (-1.351, -0.3619, 0.23), (-1.188, -0.3183, 0.3984), (-0.9659, -0.2588, 0.46), (-0.7438, -0.1993, 0.3984), (-0.5811, -0.1557, 0.23), (-0.5216, -0.1398, 5.633e-17), (-0.5811, -0.1557, -0.23), (-0.7438, -0.1993, -0.3984), (-0.9659, -0.2588, -0.46), (-1.188, -0.3183, -0.3984), (-1.351, -0.3619, -0.23), (-1.349, -0.5587, 0.0), (-1.292, -0.5351, 0.23), (-1.136, -0.4707, 0.3984), (-0.9239, -0.3827, 0.46), (-0.7114, -0.2947, 0.3984), (-0.5558, -0.2302, 0.23), (-0.4989, -0.2066, 5.633e-17), (-0.5558, -0.2302, -0.23), (-0.7114, -0.2947, -0.3984), (-0.9239, -0.3827, -0.46), (-1.136, -0.4707, -0.3984), (-1.292, -0.5351, -0.23), (-1.264, -0.73, 0.0), (-1.211, -0.6992, 0.23), (-1.065, -0.615, 0.3984), (-0.866, -0.5, 0.46), (-0.6668, -0.385, 0.3984), (-0.521, -0.3008, 0.23), (-0.4677, -0.27, 5.633e-17), (-0.521, -0.3008, -0.23), (-0.6668, -0.385, -0.3984), (-0.866, -0.5, -0.46), (-1.065, -0.615, -0.3984), (-1.211, -0.6992, -0.23), (-1.158, -0.8888, 0.0), (-1.109, -0.8513, 0.23), (-0.9758, -0.7488, 0.3984), (-0.7934, -0.6088, 0.46), (-0.6109, -0.4687, 0.3984), (-0.4773, -0.3662, 0.23), (-0.4284, -0.3287, 5.633e-17), (-0.4773, -0.3662, -0.23), (-0.6109, -0.4687, -0.3984), (-0.7934, -0.6088, -0.46), (-0.9758, -0.7488, -0.3984), (-1.109, -0.8513, -0.23), (-1.032, -1.032, 0.0), (-0.9888, -0.9888, 0.23), (-0.8697, -0.8697, 0.3984), (-0.7071, -0.7071, 0.46), (-0.5445, -0.5445, 0.3984), (-0.4254, -0.4254, 0.23), (-0.3818, -0.3818, 5.633e-17), (-0.4254, -0.4254, -0.23), (-0.5445, -0.5445, -0.3984), (-0.7071, -0.7071, -0.46), (-0.8697, -0.8697, -0.3984), (-0.9888, -0.9888, -0.23), (-0.8888, -1.158, 0.0), (-0.8513, -1.109, 0.23), (-0.7488, -0.9758, 0.3984), (-0.6088, -0.7934, 0.46), (-0.4687, -0.6109, 0.3984), (-0.3662, -0.4773, 0.23), (-0.3287, -0.4284, 5.633e-17), (-0.3662, -0.4773, -0.23), (-0.4687, -0.6109, -0.3984), (-0.6088, -0.7934, -0.46), (-0.7488, -0.9758, -0.3984), (-0.8513, -1.109, -0.23), (-0.73, -1.264, 0.0), (-0.6992, -1.211, 0.23), (-0.615, -1.065, 0.3984), (-0.5, -0.866, 0.46), (-0.385, -0.6668, 0.3984), (-0.3008, -0.521, 0.23), (-0.27, -0.4677, 5.633e-17), (-0.3008, -0.521, -0.23), (-0.385, -0.6668, -0.3984), (-0.5, -0.866, -0.46), (-0.615, -1.065, -0.3984), (-0.6992, -1.211, -0.23), (-0.5587, -1.349, 0.0), (-0.5351, -1.292, 0.23), (-0.4707, -1.136, 0.3984), (-0.3827, -0.9239, 0.46), (-0.2947, -0.7114, 0.3984), (-0.2302, -0.5558, 0.23), (-0.2066, -0.4989, 5.633e-17), (-0.2302, -0.5558, -0.23), (-0.2947, -0.7114, -0.3984), (-0.3827, -0.9239, -0.46), (-0.4707, -1.136, -0.3984), (-0.5351, -1.292, -0.23), (-0.3779, -1.41, 0.0), (-0.3619, -1.351, 0.23), (-0.3183, -1.188, 0.3984), (-0.2588, -0.9659, 0.46), (-0.1993, -0.7438, 0.3984), (-0.1557, -0.5811, 0.23), (-0.1398, -0.5216, 5.633e-17), (-0.1557, -0.5811, -0.23), (-0.1993, -0.7438, -0.3984), (-0.2588, -0.9659, -0.46), (-0.3183, -1.188, -0.3984), (-0.3619, -1.351, -0.23), (-0.1906, -1.448, 0.0), (-0.1825, -1.386, 0.23), (-0.1605, -1.219, 0.3984), (-0.1305, -0.9914, 0.46), (-0.1005, -0.7634, 0.3984), (-0.07853, -0.5965, 0.23), (-0.07048, -0.5354, 5.633e-17), (-0.07853, -0.5965, -0.23), (-0.1005, -0.7634, -0.3984), (-0.1305, -0.9914, -0.46), (-0.1605, -1.219, -0.3984), (-0.1825, -1.386, -0.23), (1.102e-07, -1.46, 0.0), (1.056e-07, -1.398, 0.23), (9.286e-08, -1.23, 0.3984), (7.55e-08, -1.0, 0.46), (5.813e-08, -0.77, 0.3984), (4.542e-08, -0.6016, 0.23), (4.077e-08, -0.54, 5.633e-17), (4.542e-08, -0.6016, -0.23), (5.813e-08, -0.77, -0.3984), (7.55e-08, -1.0, -0.46), (9.286e-08, -1.23, -0.3984), (1.056e-07, -1.398, -0.23), (0.1906, -1.448, 0.0), (0.1825, -1.386, 0.23), (0.1605, -1.219, 0.3984), (0.1305, -0.9914, 0.46), (0.1005, -0.7634, 0.3984), (0.07853, -0.5965, 0.23), (0.07048, -0.5354, 5.633e-17), (0.07853, -0.5965, -0.23), (0.1005, -0.7634, -0.3984), (0.1305, -0.9914, -0.46), (0.1605, -1.219, -0.3984), (0.1825, -1.386, -0.23), (0.3779, -1.41, 0.0), (0.3619, -1.351, 0.23), (0.3183, -1.188, 0.3984), (0.2588, -0.9659, 0.46), (0.1993, -0.7438, 0.3984), (0.1557, -0.5811, 0.23), (0.1398, -0.5216, 5.633e-17), (0.1557, -0.5811, -0.23), (0.1993, -0.7438, -0.3984), (0.2588, -0.9659, -0.46), (0.3183, -1.188, -0.3984), (0.3619, -1.351, -0.23), (0.5587, -1.349, 0.0), (0.5351, -1.292, 0.23), (0.4707, -1.136, 0.3984), (0.3827, -0.9239, 0.46), (0.2947, -0.7114, 0.3984), (0.2302, -0.5558, 0.23), (0.2066, -0.4989, 5.633e-17), (0.2302, -0.5558, -0.23), (0.2947, -0.7114, -0.3984), (0.3827, -0.9239, -0.46), (0.4707, -1.136, -0.3984), (0.5351, -1.292, -0.23), (0.73, -1.264, 0.0), (0.6992, -1.211, 0.23), (0.615, -1.065, 0.3984), (0.5, -0.866, 0.46), (0.385, -0.6668, 0.3984), (0.3008, -0.521, 0.23), (0.27, -0.4677, 5.633e-17), (0.3008, -0.521, -0.23), (0.385, -0.6668, -0.3984), (0.5, -0.866, -0.46), (0.615, -1.065, -0.3984), (0.6992, -1.211, -0.23), (0.8888, -1.158, 0.0), (0.8513, -1.109, 0.23), (0.7488, -0.9758, 0.3984), (0.6088, -0.7934, 0.46), (0.4687, -0.6109, 0.3984), (0.3662, -0.4773, 0.23), (0.3287, -0.4284, 5.633e-17), (0.3662, -0.4773, -0.23), (0.4687, -0.6109, -0.3984), (0.6088, -0.7934, -0.46), (0.7488, -0.9758, -0.3984), (0.8513, -1.109, -0.23), (1.032, -1.032, 0.0), (0.9888, -0.9888, 0.23), (0.8697, -0.8697, 0.3984), (0.7071, -0.7071, 0.46), (0.5445, -0.5445, 0.3984), (0.4254, -0.4254, 0.23), (0.3818, -0.3818, 5.633e-17), (0.4254, -0.4254, -0.23), (0.5445, -0.5445, -0.3984), (0.7071, -0.7071, -0.46), (0.8697, -0.8697, -0.3984), (0.9888, -0.9888, -0.23), (1.158, -0.8888, 0.0), (1.109, -0.8513, 0.23), (0.9758, -0.7488, 0.3984), (0.7934, -0.6088, 0.46), (0.6109, -0.4687, 0.3984), (0.4773, -0.3662, 0.23), (0.4284, -0.3287, 5.633e-17), (0.4773, -0.3662, -0.23), (0.6109, -0.4687, -0.3984), (0.7934, -0.6088, -0.46), (0.9758, -0.7488, -0.3984), (1.109, -0.8513, -0.23), (1.264, -0.73, 0.0), (1.211, -0.6992, 0.23), (1.065, -0.615, 0.3984), (0.866, -0.5, 0.46), (0.6668, -0.385, 0.3984), (0.521, -0.3008, 0.23), (0.4677, -0.27, 5.633e-17), (0.521, -0.3008, -0.23), (0.6668, -0.385, -0.3984), (0.866, -0.5, -0.46), (1.065, -0.615, -0.3984), (1.211, -0.6992, -0.23), (1.349, -0.5587, 0.0), (1.292, -0.5351, 0.23), (1.136, -0.4707, 0.3984), (0.9239, -0.3827, 0.46), (0.7114, -0.2947, 0.3984), (0.5558, -0.2302, 0.23), (0.4989, -0.2066, 5.633e-17), (0.5558, -0.2302, -0.23), (0.7114, -0.2947, -0.3984), (0.9239, -0.3827, -0.46), (1.136, -0.4707, -0.3984), (1.292, -0.5351, -0.23), (1.41, -0.3779, 0.0), (1.351, -0.3619, 0.23), (1.188, -0.3183, 0.3984), (0.9659, -0.2588, 0.46), (0.7438, -0.1993, 0.3984), (0.5811, -0.1557, 0.23), (0.5216, -0.1398, 5.633e-17), (0.5811, -0.1557, -0.23), (0.7438, -0.1993, -0.3984), (0.9659, -0.2588, -0.46), (1.188, -0.3183, -0.3984), (1.351, -0.3619, -0.23), (1.448, -0.1906, 0.0), (1.386, -0.1825, 0.23), (1.219, -0.1605, 0.3984), (0.9914, -0.1305, 0.46), (0.7634, -0.1005, 0.3984), (0.5965, -0.07853, 0.23), (0.5354, -0.07048, 5.633e-17), (0.5965, -0.07853, -0.23), (0.7634, -0.1005, -0.3984), (0.9914, -0.1305, -0.46), (1.219, -0.1605, -0.3984), (1.386, -0.1825, -0.23)], [], [(0, 12, 13, 1), (1, 13, 14, 2), (2, 14, 15, 3), (3, 15, 16, 4), (4, 16, 17, 5), (5, 17, 18, 6), (6, 18, 19, 7), (7, 19, 20, 8), (8, 20, 21, 9), (9, 21, 22, 10), (10, 22, 23, 11), (11, 23, 12, 0), (12, 24, 25, 13), (13, 25, 26, 14), (14, 26, 27, 15), (15, 27, 28, 16), (16, 28, 29, 17), (17, 29, 30, 18), (18, 30, 31, 19), (19, 31, 32, 20), (20, 32, 33, 21), (21, 33, 34, 22), (22, 34, 35, 23), (23, 35, 24, 12), (24, 36, 37, 25), (25, 37, 38, 26), (26, 38, 39, 27), (27, 39, 40, 28), (28, 40, 41, 29), (29, 41, 42, 30), (30, 42, 43, 31), (31, 43, 44, 32), (32, 44, 45, 33), (33, 45, 46, 34), (34, 46, 47, 35), (35, 47, 36, 24), (36, 48, 49, 37), (37, 49, 50, 38), (38, 50, 51, 39), (39, 51, 52, 40), (40, 52, 53, 41), (41, 53, 54, 42), (42, 54, 55, 43), (43, 55, 56, 44), (44, 56, 57, 45), (45, 57, 58, 46), (46, 58, 59, 47), (47, 59, 48, 36), (48, 60, 61, 49), (49, 61, 62, 50), (50, 62, 63, 51), (51, 63, 64, 52), (52, 64, 65, 53), (53, 65, 66, 54), (54, 66, 67, 55), (55, 67, 68, 56), (56, 68, 69, 57), (57, 69, 70, 58), (58, 70, 71, 59), (59, 71, 60, 48), (60, 72, 73, 61), (61, 73, 74, 62), (62, 74, 75, 63), (63, 75, 76, 64), (64, 76, 77, 65), (65, 77, 78, 66), (66, 78, 79, 67), (67, 79, 80, 68), (68, 80, 81, 69), (69, 81, 82, 70), (70, 82, 83, 71), (71, 83, 72, 60), (72, 84, 85, 73), (73, 85, 86, 74), (74, 86, 87, 75), (75, 87, 88, 76), (76, 88, 89, 77), (77, 89, 90, 78), (78, 90, 91, 79), (79, 91, 92, 80), (80, 92, 93, 81), (81, 93, 94, 82), (82, 94, 95, 83), (83, 95, 84, 72), (84, 96, 97, 85), (85, 97, 98, 86), (86, 98, 99, 87), (87, 99, 100, 88), (88, 100, 101, 89), (89, 101, 102, 90), (90, 102, 103, 91), (91, 103, 104, 92), (92, 104, 105, 93), (93, 105, 106, 94), (94, 106, 107, 95), (95, 107, 96, 84), (96, 108, 109, 97), (97, 109, 110, 98), (98, 110, 111, 99), (99, 111, 112, 100), (100, 112, 113, 101), (101, 113, 114, 102), (102, 114, 115, 103), (103, 115, 116, 104), (104, 116, 117, 105), (105, 117, 118, 106), (106, 118, 119, 107), (107, 119, 108, 96), (108, 120, 121, 109), (109, 121, 122, 110), (110, 122, 123, 111), (111, 123, 124, 112), (112, 124, 125, 113), (113, 125, 126, 114), (114, 126, 127, 115), (115, 127, 128, 116), (116, 128, 129, 117), (117, 129, 130, 118), (118, 130, 131, 119), (119, 131, 120, 108), (120, 132, 133, 121), (121, 133, 134, 122), (122, 134, 135, 123), (123, 135, 136, 124), (124, 136, 137, 125), (125, 137, 138, 126), (126, 138, 139, 127), (127, 139, 140, 128), (128, 140, 141, 129), (129, 141, 142, 130), (130, 142, 143, 131), (131, 143, 132, 120), (132, 144, 145, 133), (133, 145, 146, 134), (134, 146, 147, 135), (135, 147, 148, 136), (136, 148, 149, 137), (137, 149, 150, 138), (138, 150, 151, 139), (139, 151, 152, 140), (140, 152, 153, 141), (141, 153, 154, 142), (142, 154, 155, 143), (143, 155, 144, 132), (144, 156, 157, 145), (145, 157, 158, 146), (146, 158, 159, 147), (147, 159, 160, 148), (148, 160, 161, 149), (149, 161, 162, 150), (150, 162, 163, 151), (151, 163, 164, 152), (152, 164, 165, 153), (153, 165, 166, 154), (154, 166, 167, 155), (155, 167, 156, 144), (156, 168, 169, 157), (157, 169, 170, 158), (158, 170, 171, 159), (159, 171, 172, 160), (160, 172, 173, 161), (161, 173, 174, 162), (162, 174, 175, 163), (163, 175, 176, 164), (164, 176, 177, 165), (165, 177, 178, 166), (166, 178, 179, 167), (167, 179, 168, 156), (168, 180, 181, 169), (169, 181, 182, 170), (170, 182, 183, 171), (171, 183, 184, 172), (172, 184, 185, 173), (173, 185, 186, 174), (174, 186, 187, 175), (175, 187, 188, 176), (176, 188, 189, 177), (177, 189, 190, 178), (178, 190, 191, 179), (179, 191, 180, 168), (180, 192, 193, 181), (181, 193, 194, 182), (182, 194, 195, 183), (183, 195, 196, 184), (184, 196, 197, 185), (185, 197, 198, 186), (186, 198, 199, 187), (187, 199, 200, 188), (188, 200, 201, 189), (189, 201, 202, 190), (190, 202, 203, 191), (191, 203, 192, 180), (192, 204, 205, 193), (193, 205, 206, 194), (194, 206, 207, 195), (195, 207, 208, 196), (196, 208, 209, 197), (197, 209, 210, 198), (198, 210, 211, 199), (199, 211, 212, 200), (200, 212, 213, 201), (201, 213, 214, 202), (202, 214, 215, 203), (203, 215, 204, 192), (204, 216, 217, 205), (205, 217, 218, 206), (206, 218, 219, 207), (207, 219, 220, 208), (208, 220, 221, 209), (209, 221, 222, 210), (210, 222, 223, 211), (211, 223, 224, 212), (212, 224, 225, 213), (213, 225, 226, 214), (214, 226, 227, 215), (215, 227, 216, 204), (216, 228, 229, 217), (217, 229, 230, 218), (218, 230, 231, 219), (219, 231, 232, 220), (220, 232, 233, 221), (221, 233, 234, 222), (222, 234, 235, 223), (223, 235, 236, 224), (224, 236, 237, 225), (225, 237, 238, 226), (226, 238, 239, 227), (227, 239, 228, 216), (228, 240, 241, 229), (229, 241, 242, 230), (230, 242, 243, 231), (231, 243, 244, 232), (232, 244, 245, 233), (233, 245, 246, 234), (234, 246, 247, 235), (235, 247, 248, 236), (236, 248, 249, 237), (237, 249, 250, 238), (238, 250, 251, 239), (239, 251, 240, 228), (240, 252, 253, 241), (241, 253, 254, 242), (242, 254, 255, 243), (243, 255, 256, 244), (244, 256, 257, 245), (245, 257, 258, 246), (246, 258, 259, 247), (247, 259, 260, 248), (248, 260, 261, 249), (249, 261, 262, 250), (250, 262, 263, 251), (251, 263, 252, 240), (252, 264, 265, 253), (253, 265, 266, 254), (254, 266, 267, 255), (255, 267, 268, 256), (256, 268, 269, 257), (257, 269, 270, 258), (258, 270, 271, 259), (259, 271, 272, 260), (260, 272, 273, 261), (261, 273, 274, 262), (262, 274, 275, 263), (263, 275, 264, 252), (264, 276, 277, 265), (265, 277, 278, 266), (266, 278, 279, 267), (267, 279, 280, 268), (268, 280, 281, 269), (269, 281, 282, 270), (270, 282, 283, 271), (271, 283, 284, 272), (272, 284, 285, 273), (273, 285, 286, 274), (274, 286, 287, 275), (275, 287, 276, 264), (276, 288, 289, 277), (277, 289, 290, 278), (278, 290, 291, 279), (279, 291, 292, 280), (280, 292, 293, 281), (281, 293, 294, 282), (282, 294, 295, 283), (283, 295, 296, 284), (284, 296, 297, 285), (285, 297, 298, 286), (286, 298, 299, 287), (287, 299, 288, 276), (288, 300, 301, 289), (289, 301, 302, 290), (290, 302, 303, 291), (291, 303, 304, 292), (292, 304, 305, 293), (293, 305, 306, 294), (294, 306, 307, 295), (295, 307, 308, 296), (296, 308, 309, 297), (297, 309, 310, 298), (298, 310, 311, 299), (299, 311, 300, 288), (300, 312, 313, 301), (301, 313, 314, 302), (302, 314, 315, 303), (303, 315, 316, 304), (304, 316, 317, 305), (305, 317, 318, 306), (306, 318, 319, 307), (307, 319, 320, 308), (308, 320, 321, 309), (309, 321, 322, 310), (310, 322, 323, 311), (311, 323, 312, 300), (312, 324, 325, 313), (313, 325, 326, 314), (314, 326, 327, 315), (315, 327, 328, 316), (316, 328, 329, 317), (317, 329, 330, 318), (318, 330, 331, 319), (319, 331, 332, 320), (320, 332, 333, 321), (321, 333, 334, 322), (322, 334, 335, 323), (323, 335, 324, 312), (324, 336, 337, 325), (325, 337, 338, 326), (326, 338, 339, 327), (327, 339, 340, 328), (328, 340, 341, 329), (329, 341, 342, 330), (330, 342, 343, 331), (331, 343, 344, 332), (332, 344, 345, 333), (333, 345, 346, 334), (334, 346, 347, 335), (335, 347, 336, 324), (336, 348, 349, 337), (337, 349, 350, 338), (338, 350, 351, 339), (339, 351, 352, 340), (340, 352, 353, 341), (341, 353, 354, 342), (342, 354, 355, 343), (343, 355, 356, 344), (344, 356, 357, 345), (345, 357, 358, 346), (346, 358, 359, 347), (347, 359, 348, 336), (348, 360, 361, 349), (349, 361, 362, 350), (350, 362, 363, 351), (351, 363, 364, 352), (352, 364, 365, 353), (353, 365, 366, 354), (354, 366, 367, 355), (355, 367, 368, 356), (356, 368, 369, 357), (357, 369, 370, 358), (358, 370, 371, 359), (359, 371, 360, 348), (360, 372, 373, 361), (361, 373, 374, 362), (362, 374, 375, 363), (363, 375, 376, 364), (364, 376, 377, 365), (365, 377, 378, 366), (366, 378, 379, 367), (367, 379, 380, 368), (368, 380, 381, 369), (369, 381, 382, 370), (370, 382, 383, 371), (371, 383, 372, 360), (372, 384, 385, 373), (373, 385, 386, 374), (374, 386, 387, 375), (375, 387, 388, 376), (376, 388, 389, 377), (377, 389, 390, 378), (378, 390, 391, 379), (379, 391, 392, 380), (380, 392, 393, 381), (381, 393, 394, 382), (382, 394, 395, 383), (383, 395, 384, 372), (384, 396, 397, 385), (385, 397, 398, 386), (386, 398, 399, 387), (387, 399, 400, 388), (388, 400, 401, 389), (389, 401, 402, 390), (390, 402, 403, 391), (391, 403, 404, 392), (392, 404, 405, 393), (393, 405, 406, 394), (394, 406, 407, 395), (395, 407, 396, 384), (396, 408, 409, 397), (397, 409, 410, 398), (398, 410, 411, 399), (399, 411, 412, 400), (400, 412, 413, 401), (401, 413, 414, 402), (402, 414, 415, 403), (403, 415, 416, 404), (404, 416, 417, 405), (405, 417, 418, 406), (406, 418, 419, 407), (407, 419, 408, 396), (408, 420, 421, 409), (409, 421, 422, 410), (410, 422, 423, 411), (411, 423, 424, 412), (412, 424, 425, 413), (413, 425, 426, 414), (414, 426, 427, 415), (415, 427, 428, 416), (416, 428, 429, 417), (417, 429, 430, 418), (418, 430, 431, 419), (419, 431, 420, 408), (420, 432, 433, 421), (421, 433, 434, 422), (422, 434, 435, 423), (423, 435, 436, 424), (424, 436, 437, 425), (425, 437, 438, 426), (426, 438, 439, 427), (427, 439, 440, 428), (428, 440, 441, 429), (429, 441, 442, 430), (430, 442, 443, 431), (431, 443, 432, 420), (432, 444, 445, 433), (433, 445, 446, 434), (434, 446, 447, 435), (435, 447, 448, 436), (436, 448, 449, 437), (437, 449, 450, 438), (438, 450, 451, 439), (439, 451, 452, 440), (440, 452, 453, 441), (441, 453, 454, 442), (442, 454, 455, 443), (443, 455, 444, 432), (444, 456, 457, 445), (445, 457, 458, 446), (446, 458, 459, 447), (447, 459, 460, 448), (448, 460, 461, 449), (449, 461, 462, 450), (450, 462, 463, 451), (451, 463, 464, 452), (452, 464, 465, 453), (453, 465, 466, 454), (454, 466, 467, 455), (455, 467, 456, 444), (456, 468, 469, 457), (457, 469, 470, 458), (458, 470, 471, 459), (459, 471, 472, 460), (460, 472, 473, 461), (461, 473, 474, 462), (462, 474, 475, 463), (463, 475, 476, 464), (464, 476, 477, 465), (465, 477, 478, 466), (466, 478, 479, 467), (467, 479, 468, 456), (468, 480, 481, 469), (469, 481, 482, 470), (470, 482, 483, 471), (471, 483, 484, 472), (472, 484, 485, 473), (473, 485, 486, 474), (474, 486, 487, 475), (475, 487, 488, 476), (476, 488, 489, 477), (477, 489, 490, 478), (478, 490, 491, 479), (479, 491, 480, 468), (480, 492, 493, 481), (481, 493, 494, 482), (482, 494, 495, 483), (483, 495, 496, 484), (484, 496, 497, 485), (485, 497, 498, 486), (486, 498, 499, 487), (487, 499, 500, 488), (488, 500, 501, 489), (489, 501, 502, 490), (490, 502, 503, 491), (491, 503, 492, 480), (492, 504, 505, 493), (493, 505, 506, 494), (494, 506, 507, 495), (495, 507, 508, 496), (496, 508, 509, 497), (497, 509, 510, 498), (498, 510, 511, 499), (499, 511, 512, 500), (500, 512, 513, 501), (501, 513, 514, 502), (502, 514, 515, 503), (503, 515, 504, 492), (504, 516, 517, 505), (505, 517, 518, 506), (506, 518, 519, 507), (507, 519, 520, 508), (508, 520, 521, 509), (509, 521, 522, 510), (510, 522, 523, 511), (511, 523, 524, 512), (512, 524, 525, 513), (513, 525, 526, 514), (514, 526, 527, 515), (515, 527, 516, 504), (516, 528, 529, 517), (517, 529, 530, 518), (518, 530, 531, 519), (519, 531, 532, 520), (520, 532, 533, 521), (521, 533, 534, 522), (522, 534, 535, 523), (523, 535, 536, 524), (524, 536, 537, 525), (525, 537, 538, 526), (526, 538, 539, 527), (527, 539, 528, 516), (528, 540, 541, 529), (529, 541, 542, 530), (530, 542, 543, 531), (531, 543, 544, 532), (532, 544, 545, 533), (533, 545, 546, 534), (534, 546, 547, 535), (535, 547, 548, 536), (536, 548, 549, 537), (537, 549, 550, 538), (538, 550, 551, 539), (539, 551, 540, 528), (540, 552, 553, 541), (541, 553, 554, 542), (542, 554, 555, 543), (543, 555, 556, 544), (544, 556, 557, 545), (545, 557, 558, 546), (546, 558, 559, 547), (547, 559, 560, 548), (548, 560, 561, 549), (549, 561, 562, 550), (550, 562, 563, 551), (551, 563, 552, 540), (552, 564, 565, 553), (553, 565, 566, 554), (554, 566, 567, 555), (555, 567, 568, 556), (556, 568, 569, 557), (557, 569, 570, 558), (558, 570, 571, 559), (559, 571, 572, 560), (560, 572, 573, 561), (561, 573, 574, 562), (562, 574, 575, 563), (563, 575, 564, 552), (564, 0, 1, 565), (565, 1, 2, 566), (566, 2, 3, 567), (567, 3, 4, 568), (568, 4, 5, 569), (569, 5, 6, 570), (570, 6, 7, 571), (571, 7, 8, 572), (572, 8, 9, 573), (573, 9, 10, 574), (574, 10, 11, 575), (575, 11, 0, 564)])
me_torus_001.polygons.foreach_set('use_smooth', [True] * 576)
me_torus_001.materials.append(mat_material_001)
me_torus_001.use_remesh_preserve_volume = False
me_torus_001.use_remesh_preserve_attributes = False
me_torus_001.use_mirror_vertex_groups = False
me_torus_001.update()
me_plane_001 = bpy.data.meshes.new('Plane.001')
me_plane_001.from_pydata([(-8.05, -8.05, 0.0), (8.05, -8.05, 0.0), (-8.05, 8.05, 0.0), (8.05, 8.05, 0.0)], [], [(0, 1, 3, 2)])
me_plane_001.use_remesh_preserve_volume = False
me_plane_001.use_remesh_preserve_attributes = False
me_plane_001.use_mirror_vertex_groups = False
me_plane_001.update()
me_cylinder_001 = bpy.data.meshes.new('Cylinder.001')
me_cylinder_001.from_pydata([(-0.04475, 0.2002, -0.648), (-0.08906, 0.4593, 0.6194), (0.0353, 0.2002, -0.648), (0.09352, 0.4594, 0.6194), (0.1093, 0.1696, -0.648), (0.2622, 0.3895, 0.6194), (0.1659, 0.113, -0.648), (0.3914, 0.2605, 0.6194), (0.1965, 0.03908, -0.648), (0.4613, 0.09181, 0.6194), (0.1966, -0.04097, -0.648), (0.4613, -0.09077, 0.6194), (0.1659, -0.1149, -0.648), (0.3915, -0.2595, 0.6194), (0.1094, -0.1716, -0.648), (0.2624, -0.3886, 0.6194), (0.0354, -0.2022, -0.648), (0.09375, -0.4585, 0.6194), (-0.04465, -0.2022, -0.648), (-0.08883, -0.4586, 0.6194), (-0.1186, -0.1716, -0.648), (-0.2575, -0.3887, 0.6194), (-0.1752, -0.115, -0.648), (-0.3867, -0.2597, 0.6194), (-0.2059, -0.04107, -0.648), (-0.4566, -0.091, 0.6194), (-0.2059, 0.03898, -0.648), (-0.4566, 0.09158, 0.6194), (-0.1753, 0.1129, -0.648), (-0.3868, 0.2603, 0.6194), (-0.1187, 0.1696, -0.648), (-0.2577, 0.3894, 0.6194), (-0.08706, 0.4265, -0.1699), (0.08279, 0.4265, -0.1699), (0.2397, 0.3615, -0.1699), (0.3599, 0.2415, -0.1699), (0.4249, 0.08457, -0.1699), (0.425, -0.08528, -0.1707), (0.36, -0.2422, -0.1699), (0.2399, -0.3623, -0.1699), (0.08301, -0.4274, -0.1699), (-0.08684, -0.4274, -0.1699), (-0.2438, -0.3625, -0.1699), (-0.3639, -0.2424, -0.1699), (-0.4289, -0.0855, -0.1699), (-0.429, 0.08435, -0.1699), (-0.364, 0.2413, -0.1699), (-0.244, 0.3614, -0.1699), (-0.09998, 0.5133, 0.5907), (0.1041, 0.5134, 0.5907), (0.2926, 0.4353, 0.5907), (0.437, 0.2911, 0.5907), (0.5151, 0.1025, 0.5907), (0.5152, -0.1015, 0.5907), (0.4371, -0.2901, 0.5907), (0.2929, -0.4344, 0.5907), (0.1044, -0.5126, 0.5907), (-0.09972, -0.5126, 0.5907), (-0.2883, -0.4346, 0.5907), (-0.4326, -0.2903, 0.5907), (-0.5108, -0.1018, 0.5907), (-0.5108, 0.1023, 0.5907), (-0.4328, 0.2908, 0.5907), (-0.2885, 0.4352, 0.5907), (0.04416, 0.2445, -0.6336), (0.1344, 0.2071, -0.6336), (0.2034, 0.1381, -0.6336), (0.2408, 0.0479, -0.6336), (0.2408, -0.04973, -0.6336), (0.2035, -0.1399, -0.6336), (0.1345, -0.209, -0.6336), (0.04429, -0.2464, -0.6336), (-0.05335, -0.2464, -0.6336), (-0.1436, -0.2091, -0.6336), (-0.2126, -0.1401, -0.6336), (-0.25, -0.04986, -0.6336), (-0.25, 0.04778, -0.6336), (-0.2127, 0.138, -0.6336), (-0.1437, 0.2071, -0.6336), (-0.05348, 0.2444, -0.6336), (-0.05238, 0.2385, -0.648), (0.04291, 0.2386, -0.648), (0.131, 0.2021, -0.648), (0.1984, 0.1348, -0.648), (0.2349, 0.04672, -0.648), (0.2349, -0.04858, -0.648), (0.1984, -0.1366, -0.648), (0.1311, -0.204, -0.648), (0.04303, -0.2405, -0.648), (-0.05226, -0.2406, -0.648), (-0.1403, -0.2041, -0.648), (-0.2077, -0.1367, -0.648), (-0.2442, -0.0487, -0.648), (-0.2442, 0.0466, -0.648), (-0.2078, 0.1346, -0.648), (-0.1404, 0.2021, -0.648), (0.1049, 0.5166, 0.6194), (-0.1005, 0.5166, 0.6194), (0.2946, 0.4381, 0.6194), (0.4399, 0.2929, 0.6194), (0.5185, 0.1032, 0.6194), (0.5186, -0.1021, 0.6194), (0.44, -0.2919, 0.6194), (0.2949, -0.4371, 0.6194), (0.1052, -0.5158, 0.6194), (-0.1002, -0.5158, 0.6194), (-0.29, -0.4373, 0.6194), (-0.4352, -0.2921, 0.6194), (-0.5138, -0.1024, 0.6194), (-0.5139, 0.103, 0.6194), (-0.4353, 0.2927, 0.6194), (-0.2902, 0.4379, 0.6194), (-0.08906, 0.4593, 0.6194), (0.09352, 0.4594, 0.6194), (0.2622, 0.3895, 0.6194), (0.3914, 0.2605, 0.6194), (0.4613, 0.09181, 0.6194), (0.4613, -0.09077, 0.6194), (0.3915, -0.2595, 0.6194), (0.2624, -0.3886, 0.6194), (0.09375, -0.4585, 0.6194), (-0.08883, -0.4586, 0.6194), (-0.2575, -0.3887, 0.6194), (-0.3867, -0.2597, 0.6194), (-0.4566, -0.091, 0.6194), (-0.4566, 0.09158, 0.6194), (-0.3868, 0.2603, 0.6194), (-0.2577, 0.3894, 0.6194), (-0.03495, 0.1877, -0.6239), (0.03955, 0.1877, -0.6239), (0.1084, 0.1592, -0.6239), (0.1611, 0.1065, -0.6239), (0.1896, 0.0377, -0.6239), (0.1896, -0.0368, -0.6239), (0.1611, -0.1056, -0.6239), (0.1085, -0.1583, -0.6239), (0.03965, -0.1869, -0.6239), (-0.03486, -0.1869, -0.6239), (-0.1037, -0.1584, -0.6239), (-0.1564, -0.1057, -0.6239), (-0.1849, -0.03689, -0.6239), (-0.1849, 0.03761, -0.6239), (-0.1564, 0.1065, -0.6239), (-0.1038, 0.1591, -0.6239), (0.1318, 0.1942, -0.6078), (0.1961, 0.1299, -0.6078), (-0.1271, -0.1934, -0.6078), (-0.1914, -0.1291, -0.6078), (0.2309, 0.04593, -0.6078), (-0.2262, -0.04512, -0.6078), (0.2309, -0.045, -0.6078), (-0.2262, 0.04581, -0.6078), (0.1962, -0.129, -0.6078), (-0.1915, 0.1298, -0.6078), (0.1319, -0.1933, -0.6078), (-0.1272, 0.1941, -0.6078), (0.04787, -0.2282, -0.6078), (-0.04318, 0.229, -0.6078), (0.04775, 0.229, -0.6078), (-0.04306, -0.2282, -0.6078), (0.3524, 0.2344, -0.1953), (-0.3477, -0.2336, -0.1953), (0.4153, 0.08266, -0.1953), (-0.4106, -0.08185, -0.1953), (0.4154, -0.08164, -0.1953), (-0.4107, 0.08245, -0.1953), (0.3525, -0.2335, -0.1953), (-0.3478, 0.2343, -0.1953), (0.2364, -0.3497, -0.1953), (-0.2317, 0.3505, -0.1953), (0.0846, -0.4126, -0.1953), (0.0844, 0.4134, -0.1953), (-0.0797, -0.4126, -0.1953), (0.2362, 0.3506, -0.1953), (-0.2315, -0.3498, -0.1953), (-0.07991, 0.4134, -0.1953), (0.04715, 0.226, -0.6239), (-0.04257, 0.2259, -0.6239), (0.1301, 0.1916, -0.6239), (0.1935, 0.1282, -0.6239), (0.2279, 0.04533, -0.6239), (0.2279, -0.0444, -0.6239), (0.1936, -0.1273, -0.6239), (0.1302, -0.1908, -0.6239), (0.04727, -0.2251, -0.6239), (-0.04246, -0.2252, -0.6239), (-0.1254, -0.1908, -0.6239), (-0.1888, -0.1274, -0.6239), (-0.2232, -0.04452, -0.6239), (-0.2232, 0.04521, -0.6239), (-0.1889, 0.1281, -0.6239), (-0.1255, 0.1916, -0.6239), (0.09911, 0.4931, 0.413), (0.2803, 0.4181, 0.413), (0.419, 0.2795, 0.413), (0.494, 0.09834, 0.413), (0.4952, -0.09773, 0.3991), (0.4191, -0.2789, 0.413), (0.2805, -0.4176, 0.413), (0.09936, -0.4927, 0.413), (-0.09671, -0.4927, 0.413), (-0.2779, -0.4177, 0.413), (-0.4166, -0.2791, 0.413), (-0.4916, -0.09798, 0.413), (-0.4917, 0.09809, 0.413), (-0.4167, 0.2793, 0.413), (-0.2781, 0.4179, 0.413), (-0.09696, 0.493, 0.413), (0.09552, 0.4784, 0.2847), (0.2714, 0.4056, 0.2847), (0.406, 0.2711, 0.2847), (0.4788, 0.09531, 0.2847), (0.48, -0.09499, 0.2709), (0.4061, -0.2708, 0.2847), (0.2716, -0.4054, 0.2847), (0.09576, -0.4783, 0.2847), (-0.09454, -0.4783, 0.2847), (-0.2704, -0.4056, 0.2847), (-0.405, -0.271, 0.2847), (-0.4778, -0.09524, 0.2847), (-0.4779, 0.09507, 0.2847), (-0.4051, 0.2709, 0.2847), (-0.2706, 0.4055, 0.2847), (-0.09478, 0.4784, 0.2847), (0.09552, 0.4784, 0.2847), (0.2714, 0.4056, 0.2847), (0.406, 0.2711, 0.2847), (0.4788, 0.09531, 0.2847), (0.4789, -0.09499, 0.2847), (0.4061, -0.2708, 0.2847), (0.2716, -0.4054, 0.2847), (0.09576, -0.4783, 0.2847), (-0.09454, -0.4783, 0.2847), (-0.2704, -0.4056, 0.2847), (-0.405, -0.271, 0.2847), (-0.4778, -0.09524, 0.2847), (-0.4779, 0.09507, 0.2847), (-0.4051, 0.2709, 0.2847), (-0.2706, 0.4055, 0.2847), (-0.09478, 0.4784, 0.2847), (0.5854, 0.07654, 0.4412), (0.5848, -0.09741, 0.4205), (0.5702, 0.07415, 0.3654), (0.5618, -0.09498, 0.3446), (0.5743, 0.09802, 0.4347), (0.5781, -0.09772, 0.4339), (0.5806, 0.07415, 0.3655), (0.5693, -0.09498, 0.3579), (0.7326, 0.09839, 0.4563), (0.7143, -0.09768, 0.4609), (0.703, 0.09536, 0.3849), (0.6846, -0.09494, 0.3895), (0.7698, 0.0984, 0.4409), (0.7514, -0.09767, 0.4455), (0.7402, 0.09537, 0.3695), (0.7218, -0.09493, 0.3741), (0.7863, 0.0984, 0.4265), (0.7842, -0.09767, 0.427), (0.7237, 0.09537, 0.3839), (0.7217, -0.09493, 0.3844), (0.8426, 0.09842, 0.3177), (0.8423, -0.09765, 0.3177), (0.7683, 0.09539, 0.3196), (0.768, -0.09491, 0.3197), (0.8351, 0.09846, 0.1724), (0.8351, -0.09761, 0.1724), (0.7584, 0.09543, 0.1634), (0.7584, -0.09487, 0.1633), (0.8351, 0.09846, 0.1724), (0.8351, -0.09761, 0.1724), (0.7584, 0.09543, 0.1634), (0.7584, -0.09487, 0.1633), (0.8352, 0.09846, 0.1646), (0.8353, -0.09761, 0.1646), (0.7582, 0.09543, 0.1712), (0.7582, -0.09487, 0.1712), (0.8162, 0.0985, -0.007659), (0.8162, -0.09757, -0.007706), (0.749, 0.09547, 0.03038), (0.749, -0.09483, 0.03033), (0.758, 0.09853, -0.1096), (0.7579, -0.09754, -0.1097), (0.6989, 0.0955, -0.06065), (0.6988, -0.0948, -0.06069), (0.6581, 0.09856, -0.2276), (0.6566, -0.09751, -0.2026), (0.6243, 0.09553, -0.1581), (0.6044, -0.09477, -0.1455), (0.5619, 0.1042, -0.2378), (0.5818, -0.09192, -0.2505), (0.5281, 0.1011, -0.1683), (0.5296, -0.08918, -0.1934), (-0.06862, 0.3263, -0.4339), (0.06148, 0.3263, -0.4339), (0.1817, 0.2765, -0.4339), (0.2737, 0.1846, -0.4339), (0.3235, 0.06438, -0.4339), (0.3236, -0.06573, -0.4339), (0.2738, -0.1859, -0.4339), (0.1818, -0.278, -0.4339), (0.06165, -0.3278, -0.4339), (-0.06846, -0.3278, -0.4339), (-0.1887, -0.2781, -0.4339), (-0.2807, -0.1861, -0.4339), (-0.3305, -0.06589, -0.4339), (-0.3305, 0.06421, -0.4339), (-0.2808, 0.1844, -0.4339), (-0.1888, 0.2764, -0.4339), (0.06044, 0.3214, -0.4459), (0.1788, 0.2724, -0.4459), (0.2695, 0.1818, -0.4459), (0.3186, 0.06339, -0.4459), (0.3186, -0.06476, -0.4459), (0.2696, -0.1832, -0.4459), (0.179, -0.2738, -0.4459), (0.0606, -0.3229, -0.4459), (-0.06755, -0.3229, -0.4459), (-0.186, -0.2739, -0.4459), (-0.2766, -0.1833, -0.4459), (-0.3257, -0.06493, -0.4459), (-0.3257, 0.06322, -0.4459), (-0.2767, 0.1816, -0.4459), (-0.1861, 0.2723, -0.4459), (-0.06771, 0.3213, -0.4459), (0.485, 0.09531, 0.2903), (0.4862, -0.09499, 0.2765), (0.5002, 0.09834, 0.415), (0.5014, -0.09773, 0.4012)], [], [(48, 97, 96, 49), (49, 96, 98, 50), (50, 98, 99, 51), (51, 99, 100, 52), (52, 100, 101, 53), (53, 101, 102, 54), (54, 102, 103, 55), (55, 103, 104, 56), (56, 104, 105, 57), (57, 105, 106, 58), (58, 106, 107, 59), (59, 107, 108, 60), (60, 108, 109, 61), (61, 109, 110, 62), (27, 25, 124, 125), (62, 110, 111, 63), (63, 111, 97, 48), (0, 2, 4, 6, 8, 10, 12, 14, 16, 18, 20, 22, 24, 26, 28, 30), (307, 47, 32, 292), (306, 46, 47, 307), (305, 45, 46, 306), (304, 44, 45, 305), (303, 43, 44, 304), (302, 42, 43, 303), (301, 41, 42, 302), (300, 40, 41, 301), (299, 39, 40, 300), (298, 38, 39, 299), (297, 37, 38, 298), (296, 36, 37, 297), (295, 35, 36, 296), (294, 34, 35, 295), (293, 33, 34, 294), (292, 32, 33, 293), (206, 63, 48, 207), (205, 62, 63, 206), (204, 61, 62, 205), (203, 60, 61, 204), (202, 59, 60, 203), (201, 58, 59, 202), (200, 57, 58, 201), (199, 56, 57, 200), (198, 55, 56, 199), (197, 54, 55, 198), (196, 53, 54, 197), (195, 52, 53, 196), (194, 51, 52, 195), (193, 50, 51, 194), (192, 49, 50, 193), (207, 48, 49, 192), (80, 79, 64, 81), (81, 64, 65, 82), (82, 65, 66, 83), (83, 66, 67, 84), (84, 67, 68, 85), (85, 68, 69, 86), (86, 69, 70, 87), (87, 70, 71, 88), (88, 71, 72, 89), (89, 72, 73, 90), (90, 73, 74, 91), (91, 74, 75, 92), (92, 75, 76, 93), (93, 76, 77, 94), (94, 77, 78, 95), (95, 78, 79, 80), (2, 0, 80, 81), (4, 2, 81, 82), (6, 4, 82, 83), (8, 6, 83, 84), (10, 8, 84, 85), (12, 10, 85, 86), (14, 12, 86, 87), (16, 14, 87, 88), (18, 16, 88, 89), (20, 18, 89, 90), (22, 20, 90, 91), (24, 22, 91, 92), (26, 24, 92, 93), (28, 26, 93, 94), (30, 28, 94, 95), (0, 30, 95, 80), (1, 3, 96, 97), (3, 5, 98, 96), (5, 7, 99, 98), (7, 9, 100, 99), (9, 11, 101, 100), (11, 13, 102, 101), (13, 15, 103, 102), (15, 17, 104, 103), (17, 19, 105, 104), (19, 21, 106, 105), (21, 23, 107, 106), (23, 25, 108, 107), (25, 27, 109, 108), (27, 29, 110, 109), (29, 31, 111, 110), (31, 1, 97, 111), (145, 144, 178, 179), (13, 11, 117, 118), (29, 27, 125, 126), (15, 13, 118, 119), (31, 29, 126, 127), (17, 15, 119, 120), (3, 1, 112, 113), (1, 31, 127, 112), (19, 17, 120, 121), (5, 3, 113, 114), (21, 19, 121, 122), (7, 5, 114, 115), (23, 21, 122, 123), (9, 7, 115, 116), (25, 23, 123, 124), (11, 9, 116, 117), (129, 128, 143, 142, 141, 140, 139, 138, 137, 136, 135, 134, 133, 132, 131, 130), (147, 146, 186, 187), (148, 145, 179, 180), (149, 147, 187, 188), (150, 148, 180, 181), (151, 149, 188, 189), (152, 150, 181, 182), (153, 151, 189, 190), (154, 152, 182, 183), (155, 153, 190, 191), (156, 154, 183, 184), (158, 157, 177, 176), (157, 155, 191, 177), (159, 156, 184, 185), (144, 158, 176, 178), (146, 159, 185, 186), (174, 172, 159, 146), (173, 171, 158, 144), (172, 170, 156, 159), (175, 169, 155, 157), (171, 175, 157, 158), (170, 168, 154, 156), (169, 167, 153, 155), (168, 166, 152, 154), (167, 165, 151, 153), (166, 164, 150, 152), (165, 163, 149, 151), (164, 162, 148, 150), (163, 161, 147, 149), (162, 160, 145, 148), (161, 174, 146, 147), (160, 173, 144, 145), (115, 114, 173, 160), (123, 122, 174, 161), (116, 115, 160, 162), (124, 123, 161, 163), (117, 116, 162, 164), (125, 124, 163, 165), (118, 117, 164, 166), (126, 125, 165, 167), (119, 118, 166, 168), (127, 126, 167, 169), (120, 119, 168, 170), (113, 112, 175, 171), (112, 127, 169, 175), (121, 120, 170, 172), (114, 113, 171, 173), (122, 121, 172, 174), (128, 129, 176, 177), (129, 130, 178, 176), (130, 131, 179, 178), (131, 132, 180, 179), (132, 133, 181, 180), (133, 134, 182, 181), (134, 135, 183, 182), (135, 136, 184, 183), (136, 137, 185, 184), (137, 138, 186, 185), (138, 139, 187, 186), (139, 140, 188, 187), (140, 141, 189, 188), (141, 142, 190, 189), (142, 143, 191, 190), (143, 128, 177, 191), (223, 207, 192, 208), (208, 192, 193, 209), (209, 193, 194, 210), (210, 194, 195, 211), (325, 324, 242, 243), (212, 196, 197, 213), (213, 197, 198, 214), (214, 198, 199, 215), (215, 199, 200, 216), (216, 200, 201, 217), (217, 201, 202, 218), (218, 202, 203, 219), (219, 203, 204, 220), (220, 204, 205, 221), (221, 205, 206, 222), (222, 206, 207, 223), (47, 222, 223, 32), (46, 221, 222, 47), (45, 220, 221, 46), (44, 219, 220, 45), (43, 218, 219, 44), (42, 217, 218, 43), (41, 216, 217, 42), (40, 215, 216, 41), (39, 214, 215, 40), (38, 213, 214, 39), (37, 212, 213, 38), (36, 211, 212, 37), (35, 210, 211, 36), (34, 209, 210, 35), (33, 208, 209, 34), (32, 223, 208, 33), (212, 211, 227, 228), (219, 218, 234, 235), (211, 210, 226, 227), (218, 217, 233, 234), (210, 209, 225, 226), (217, 216, 232, 233), (209, 208, 224, 225), (216, 215, 231, 232), (223, 222, 238, 239), (208, 223, 239, 224), (215, 214, 230, 231), (222, 221, 237, 238), (214, 213, 229, 230), (221, 220, 236, 237), (213, 212, 228, 229), (220, 219, 235, 236), (240, 241, 245, 244), (324, 326, 240, 242), (326, 327, 241, 240), (327, 325, 243, 241), (247, 246, 250, 251), (243, 242, 246, 247), (242, 240, 244, 246), (241, 243, 247, 245), (249, 251, 255, 253), (246, 244, 248, 250), (245, 247, 251, 249), (244, 245, 249, 248), (255, 254, 258, 259), (248, 249, 253, 252), (251, 250, 254, 255), (250, 248, 252, 254), (258, 256, 260, 262), (254, 252, 256, 258), (253, 255, 259, 257), (252, 253, 257, 256), (261, 263, 267, 265), (257, 259, 263, 261), (256, 257, 261, 260), (259, 258, 262, 263), (267, 266, 270, 271), (260, 261, 265, 264), (263, 262, 266, 267), (262, 260, 264, 266), (269, 271, 275, 273), (266, 264, 268, 270), (265, 267, 271, 269), (264, 265, 269, 268), (273, 275, 279, 277), (268, 269, 273, 272), (271, 270, 274, 275), (270, 268, 272, 274), (279, 278, 282, 283), (272, 273, 277, 276), (275, 274, 278, 279), (274, 272, 276, 278), (281, 283, 287, 285), (278, 276, 280, 282), (277, 279, 283, 281), (276, 277, 281, 280), (284, 285, 289, 288), (280, 281, 285, 284), (283, 282, 286, 287), (282, 280, 284, 286), (287, 286, 290, 291), (286, 284, 288, 290), (285, 287, 291, 289), (323, 292, 293, 308), (308, 293, 294, 309), (309, 294, 295, 310), (310, 295, 296, 311), (311, 296, 297, 312), (312, 297, 298, 313), (313, 298, 299, 314), (314, 299, 300, 315), (315, 300, 301, 316), (316, 301, 302, 317), (317, 302, 303, 318), (318, 303, 304, 319), (319, 304, 305, 320), (320, 305, 306, 321), (321, 306, 307, 322), (322, 307, 292, 323), (78, 322, 323, 79), (77, 321, 322, 78), (76, 320, 321, 77), (75, 319, 320, 76), (74, 318, 319, 75), (73, 317, 318, 74), (72, 316, 317, 73), (71, 315, 316, 72), (70, 314, 315, 71), (69, 313, 314, 70), (68, 312, 313, 69), (67, 311, 312, 68), (66, 310, 311, 67), (65, 309, 310, 66), (64, 308, 309, 65), (79, 323, 308, 64), (37, 291, 290, 36), (297, 289, 291, 37), (296, 288, 289, 297), (288, 296, 36, 290), (196, 212, 325, 327), (195, 196, 327, 326), (211, 195, 326, 324), (212, 211, 324, 325)])
me_cylinder_001.polygons.foreach_set('use_smooth', [True] * 317)
me_cylinder_001.materials.append(mat_material_003)
me_cylinder_001.use_remesh_preserve_volume = False
me_cylinder_001.use_remesh_preserve_attributes = False
me_cylinder_001.use_mirror_vertex_groups = False
me_cylinder_001.update()
me_plane_002 = bpy.data.meshes.new('Plane.002')
me_plane_002.from_pydata([(8.025, 8.025, 0.0), (-8.025, 8.025, 0.0), (8.025, -8.025, 0.0), (-8.025, -8.025, 0.0)], [], [(0, 1, 3, 2)])
me_plane_002.use_remesh_preserve_volume = False
me_plane_002.use_remesh_preserve_attributes = False
me_plane_002.use_mirror_vertex_groups = False
me_plane_002.update()
me_cylinder = bpy.data.meshes.new('Cylinder')
me_cylinder.from_pydata([(0.01284, 1.244, 0.02794), (0.01284, 1.624, 0.4604), (0.249, 1.21, 0.02794), (0.4803, 1.539, 0.4604), (0.7029, 0.9296, 0.02794), (1.071, 1.18, 0.4604), (1.011, 0.5034, 0.02794), (1.469, 0.6388, 0.4604), (1.119, 8.507e-08, 0.02794), (1.608, 6.556e-08, 0.4604), (1.011, -0.5034, 0.02794), (1.469, -0.6388, 0.4604), (0.7029, -0.9296, 0.02794), (1.071, -1.18, 0.4604), (0.249, -1.21, 0.02794), (0.4803, -1.539, 0.4604), (0.01284, -1.244, 0.02794), (0.01284, -1.624, 0.4604), (-0.2233, -1.21, 0.02794), (-0.4546, -1.539, 0.4604), (-0.6772, -0.9296, 0.02794), (-1.046, -1.18, 0.4604), (-0.985, -0.5034, 0.02794), (-1.443, -0.6388, 0.4604), (-1.093, 1.581e-07, 0.02794), (-1.583, 1.584e-07, 0.4604), (-0.985, 0.5034, 0.02794), (-1.443, 0.6388, 0.4604), (-0.6772, 0.9296, 0.02794), (-1.046, 1.18, 0.4604), (-0.2233, 1.21, 0.02794), (-0.4546, 1.539, 0.4604), (0.7158, 1.544, 0.4604), (0.01284, 1.671, 0.4604), (1.312, 1.181, 0.4604), (1.71, 0.6394, 0.4604), (1.85, 6.556e-08, 0.4604), (1.71, -0.6394, 0.4604), (1.312, -1.181, 0.4604), (0.7158, -1.544, 0.4604), (0.01284, -1.671, 0.4604), (-0.6901, -1.544, 0.4604), (-1.286, -1.181, 0.4604), (-1.684, -0.6394, 0.4604), (-1.824, 1.585e-07, 0.4604), (-1.684, 0.6394, 0.4604), (-1.286, 1.181, 0.4604), (-0.6901, 1.544, 0.4604), (0.4803, 1.539, 0.4604), (0.01284, 1.624, 0.4604), (1.071, 1.18, 0.4604), (1.469, 0.6388, 0.4604), (1.608, 6.556e-08, 0.4604), (1.469, -0.6388, 0.4604), (1.071, -1.18, 0.4604), (0.4803, -1.539, 0.4604), (0.01284, -1.624, 0.4604), (-0.4546, -1.539, 0.4604), (-1.046, -1.18, 0.4604), (-1.443, -0.6388, 0.4604), (-1.583, 1.584e-07, 0.4604), (-1.443, 0.6388, 0.4604), (-1.046, 1.18, 0.4604), (-0.4546, 1.539, 0.4604), (0.3563, 1.131, 0.08684), (0.01284, 1.193, 0.08684), (0.7904, 0.8668, 0.08684), (1.082, 0.4692, 0.08684), (1.185, 1.013e-07, 0.08684), (1.082, -0.4692, 0.08684), (0.7904, -0.8668, 0.08684), (0.3563, -1.131, 0.08684), (0.01284, -1.193, 0.08684), (-0.3306, -1.131, 0.08684), (-0.7647, -0.8668, 0.08684), (-1.057, -0.4692, 0.08684), (-1.159, 1.695e-07, 0.08684), (-1.057, 0.4692, 0.08684), (-0.7647, 0.8668, 0.08684), (-0.3306, 1.131, 0.08684), (0.01284, 1.295, 0.02794), (0.5574, 1.217, 0.02794), (1.02, 0.9317, 0.02794), (1.328, 0.5042, 0.02794), (1.437, 8.507e-08, 0.02794), (1.328, -0.5042, 0.02794), (1.02, -0.9317, 0.02794), (0.5574, -1.217, 0.02794), (0.01284, -1.295, 0.02794), (-0.5317, -1.217, 0.02794), (-0.9939, -0.9317, 0.02794), (-1.303, -0.5042, 0.02794), (-1.411, 1.584e-07, 0.02794), (-1.303, 0.5042, 0.02794), (-0.9939, 0.9317, 0.02794), (-0.5317, 1.217, 0.02794)], [], [(80, 33, 32, 81), (81, 32, 34, 82), (82, 34, 35, 83), (83, 35, 36, 84), (84, 36, 37, 85), (85, 37, 38, 86), (86, 38, 39, 87), (87, 39, 40, 88), (88, 40, 41, 89), (89, 41, 42, 90), (90, 42, 43, 91), (91, 43, 44, 92), (92, 44, 45, 93), (93, 45, 46, 94), (31, 29, 62, 63), (94, 46, 47, 95), (95, 47, 33, 80), (0, 2, 4, 6, 8, 10, 12, 14, 16, 18, 20, 22, 24, 26, 28, 30), (1, 3, 32, 33), (3, 5, 34, 32), (5, 7, 35, 34), (7, 9, 36, 35), (9, 11, 37, 36), (11, 13, 38, 37), (13, 15, 39, 38), (15, 17, 40, 39), (17, 19, 41, 40), (19, 21, 42, 41), (21, 23, 43, 42), (23, 25, 44, 43), (25, 27, 45, 44), (27, 29, 46, 45), (29, 31, 47, 46), (31, 1, 33, 47), (61, 60, 76, 77), (17, 15, 55, 56), (3, 1, 49, 48), (1, 31, 63, 49), (19, 17, 56, 57), (5, 3, 48, 50), (21, 19, 57, 58), (7, 5, 50, 51), (23, 21, 58, 59), (9, 7, 51, 52), (25, 23, 59, 60), (11, 9, 52, 53), (27, 25, 60, 61), (13, 11, 53, 54), (29, 27, 61, 62), (15, 13, 54, 55), (64, 65, 79, 78, 77, 76, 75, 74, 73, 72, 71, 70, 69, 68, 67, 66), (54, 53, 69, 70), (62, 61, 77, 78), (55, 54, 70, 71), (63, 62, 78, 79), (56, 55, 71, 72), (48, 49, 65, 64), (49, 63, 79, 65), (57, 56, 72, 73), (50, 48, 64, 66), (58, 57, 73, 74), (51, 50, 66, 67), (59, 58, 74, 75), (52, 51, 67, 68), (60, 59, 75, 76), (53, 52, 68, 69), (2, 0, 80, 81), (4, 2, 81, 82), (6, 4, 82, 83), (8, 6, 83, 84), (10, 8, 84, 85), (12, 10, 85, 86), (14, 12, 86, 87), (16, 14, 87, 88), (18, 16, 88, 89), (20, 18, 89, 90), (22, 20, 90, 91), (24, 22, 91, 92), (26, 24, 92, 93), (28, 26, 93, 94), (30, 28, 94, 95), (0, 30, 95, 80)])
me_cylinder.polygons.foreach_set('use_smooth', [True] * 82)
me_cylinder.materials.append(mat_material)
me_cylinder.use_remesh_preserve_volume = False
me_cylinder.use_remesh_preserve_attributes = False
me_cylinder.use_mirror_vertex_groups = False
me_cylinder.update()

# ---- objects
ob_torus_002 = bpy.data.objects.new('Torus.002', me_torus_003)
ob_torus_001 = bpy.data.objects.new('Torus.001', me_torus_001)
ob_lamp = bpy.data.objects.new('Lamp', light_lamp)
ob_camera = bpy.data.objects.new('Camera', cam_camera)
ob_plane_001 = bpy.data.objects.new('Plane.001', me_plane_001)
ob_cylinder = bpy.data.objects.new('Cylinder', me_cylinder_001)
ob_plane_002 = bpy.data.objects.new('Plane.002', me_plane_002)
ob_cylinder_001 = bpy.data.objects.new('Cylinder.001', me_cylinder)

# ---- transforms, parenting, visibility, modifiers, constraints
ob_torus_002.location = (-0.03617, -0.03615, 0.536)
ob_torus_002.scale = (0.6277, 0.6277, 0.6277)
ob_torus_002.lineart.crease_threshold = 0.0
_m = ob_torus_002.modifiers.new('Solidify', 'SOLIDIFY')
_m.thickness = 0.084
_m.offset = 1.0
_m.nonmanifold_thickness_mode = 'FIXED'
_m.nonmanifold_merge_threshold = 0.0003
_m = ob_torus_002.modifiers.new('Subsurf', 'SUBSURF')
_m.uv_smooth = 'PRESERVE_CORNERS'
_m.quality = 2
_m.levels = 4
_m.show_only_control_edges = False
ob_torus_001.location = (-0.03617, -0.03615, 0.536)
ob_torus_001.scale = (0.6277, 0.6277, 0.6277)
ob_torus_001.lineart.crease_threshold = 0.0
_m = ob_torus_001.modifiers.new('Subsurf', 'SUBSURF')
_m.uv_smooth = 'PRESERVE_CORNERS'
_m.quality = 2
_m.levels = 2
_m.show_only_control_edges = False
ob_lamp.location = (-1.147, 0.1654, 5.904)
ob_lamp.rotation_euler = (0.6503, 0.05522, 1.866)
ob_lamp.lock_rotations_4d = False
ob_lamp.empty_display_type = 'ARROWS'
ob_lamp.color = (0.0, 0.0, 0.0, 0.0)
ob_lamp.lineart.crease_threshold = 0.0
ob_camera.location = (7.481, -6.508, 5.344)
ob_camera.rotation_euler = (1.109, 0.0, 0.8149)
ob_camera.lock_rotations_4d = False
ob_camera.empty_display_type = 'ARROWS'
ob_camera.color = (0.0, 0.0, 0.0, 0.0)
ob_camera.display_type = 'WIRE'
ob_camera.lineart.crease_threshold = 0.0
ob_plane_001.location = (-0.07712, -0.04796, -0.04732)
ob_plane_001.lineart.crease_threshold = 0.0
ob_cylinder.location = (-2.655, -0.01156, 1.309)
ob_cylinder.rotation_euler = (0.0, -0.0, -2.854)
ob_cylinder.scale = (1.813, 1.813, 1.813)
ob_cylinder.lineart.crease_threshold = 0.0
_m = ob_cylinder.modifiers.new('Subsurf', 'SUBSURF')
_m.uv_smooth = 'PRESERVE_CORNERS'
_m.quality = 2
_m.levels = 5
_m.show_only_control_edges = False
ob_plane_002.location = (-0.07712, -0.04796, -0.04732)
ob_plane_002.lineart.crease_threshold = 0.0
ob_cylinder_001.location = (-0.05584, -0.01042, 0.06121)
ob_cylinder_001.lineart.crease_threshold = 0.0
_m = ob_cylinder_001.modifiers.new('Subsurf', 'SUBSURF')
_m.uv_smooth = 'PRESERVE_CORNERS'
_m.quality = 2
_m.levels = 3
_m.show_only_control_edges = False

# ---- collection membership
col_collection_1.objects.link(ob_torus_002)
col_collection_1.objects.link(ob_torus_001)
col_collection_1.objects.link(ob_lamp)
col_collection_1.objects.link(ob_camera)
col_collection_2.objects.link(ob_plane_001)
col_collection_2.objects.link(ob_cylinder)
col_collection_3.objects.link(ob_plane_002)
col_collection_3.objects.link(ob_cylinder_001)

# ---- scene / render settings (as saved in the file)
scene.camera = ob_camera
scene.frame_start = 1; scene.frame_end = 250; scene.frame_set(0)
scene.render.engine = 'CYCLES'
scene.render.resolution_percentage = 50
scene.render.dither_intensity = 0.0
scene.cycles.use_denoising = False
scene.cycles.samples = 128
scene.cycles.sampling_pattern = 'TABULATED_SOBOL'
scene.cycles.use_adaptive_sampling = False
scene.cycles.use_light_tree = False
scene.cycles.blur_glossy = 0.0
scene.cycles.sample_clamp_indirect = 0.0
scene.view_settings.view_transform = 'Standard'
bpy.context.view_layer.update()
